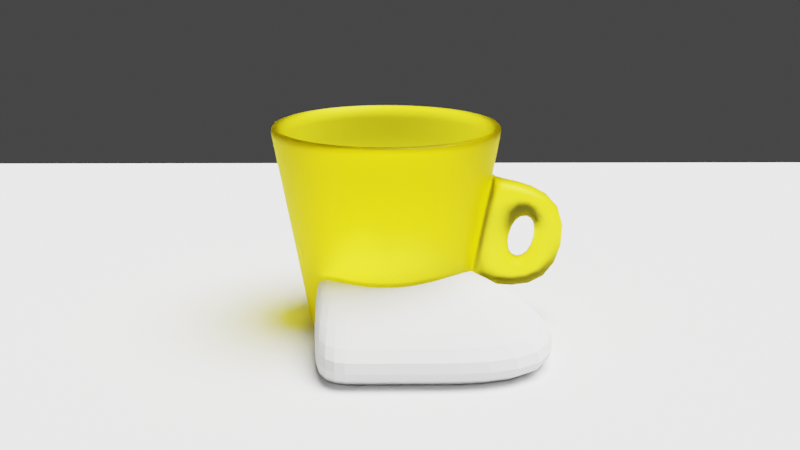 # Source: 2.blend  (saved by Blender 3.1.7; exported with 4.5.12 LTS)
import bpy
from mathutils import Matrix  # noqa: F401  (used for matrix-valued properties, if any)

bpy.ops.wm.read_factory_settings(use_empty=True)
scene = bpy.context.scene
scene.name = 'Scene'

# ---- collections
col_collection = bpy.data.collections.new('Collection'); scene.collection.children.link(col_collection)

# ---- materials (node trees are filled in below, after node groups)
mat_x = bpy.data.materials.new('材质')

# ---- node groups
ng_auto_smooth = bpy.data.node_groups.new('Auto Smooth', 'GeometryNodeTree')
_s = ng_auto_smooth.interface.new_socket(name='Geometry', in_out='OUTPUT', socket_type='NodeSocketGeometry')
_s = ng_auto_smooth.interface.new_socket(name='Geometry', in_out='INPUT', socket_type='NodeSocketGeometry')
_s = ng_auto_smooth.interface.new_socket(name='Angle', in_out='INPUT', socket_type='NodeSocketFloat')
_s.subtype = 'ANGLE'
_s.min_value = 0.0
_s.max_value = 3.142
ng_auto_smooth.is_modifier = True
_N = ng_auto_smooth.nodes; _L = ng_auto_smooth.links
n0 = _N.new('NodeGroupOutput'); n0.name = 'Group Output'; n0.location = (480, -100)
n1 = _N.new('NodeGroupInput'); n1.name = 'Group Input'; n1.location = (-420, -300)
n2 = _N.new('NodeGroupInput'); n2.name = 'Group Input.001'; n2.location = (-60, -100)
n3 = _N.new('GeometryNodeSetShadeSmooth'); n3.name = 'Set Shade Smooth'; n3.location = (120, -100)
n3.domain = 'EDGE'
n4 = _N.new('GeometryNodeSetShadeSmooth'); n4.name = 'Set Shade Smooth.001'; n4.location = (300, -100)
n5 = _N.new('GeometryNodeInputMeshEdgeAngle'); n5.name = 'Edge Angle'; n5.location = (-420, -220)
n6 = _N.new('GeometryNodeInputEdgeSmooth'); n6.name = 'Is Edge Smooth'; n6.location = (-60, -160)
n7 = _N.new('GeometryNodeInputShadeSmooth'); n7.name = 'Is Face Smooth'; n7.location = (-240, -340)
n8 = _N.new('FunctionNodeBooleanMath'); n8.name = 'Boolean Math'; n8.location = (-60, -220)
n9 = _N.new('FunctionNodeCompare'); n9.name = 'Compare'; n9.location = (-240, -180)
n9.operation = 'LESS_EQUAL'
_L.new(n5.outputs[0], n9.inputs[0])
_L.new(n4.outputs[0], n0.inputs[0])
_L.new(n1.outputs[1], n9.inputs[1])
_L.new(n9.outputs[0], n8.inputs[0])
_L.new(n7.outputs[0], n8.inputs[1])
_L.new(n2.outputs[0], n3.inputs[0])
_L.new(n6.outputs[0], n3.inputs[1])
_L.new(n3.outputs[0], n4.inputs[0])
_L.new(n8.outputs[0], n3.inputs[2])
n0.is_active_output = True

# ---- material node trees
mat_x.use_nodes = True; mat_x.node_tree.nodes.clear()
_N = mat_x.node_tree.nodes; _L = mat_x.node_tree.links
n0 = _N.new('ShaderNodeOutputMaterial'); n0.name = 'Material Output'; n0.location = (300, 300)
n1 = _N.new('ShaderNodeBsdfGlass'); n1.name = '玻璃 BSDF'; n1.location = (10, 300)
n1.distribution = 'BECKMANN'
n1.inputs[0].default_value = (1.0, 0.9388, 0.1208, 1.0)
n1.inputs[1].default_value = 0.4134
n1.inputs[2].default_value = 1.45
_L.new(n1.outputs[0], n0.inputs[0])
n0.is_active_output = True

# ---- world
world_world = bpy.data.worlds.new('World'); scene.world = world_world
world_world.use_nodes = True; world_world.node_tree.nodes.clear()
_N = world_world.node_tree.nodes; _L = world_world.node_tree.links
n0 = _N.new('ShaderNodeOutputWorld'); n0.name = 'World Output'; n0.location = (300, 300)
n1 = _N.new('ShaderNodeBackground'); n1.name = 'Background'; n1.location = (10, 300)
n1.inputs[0].default_value = (0.05088, 0.05088, 0.05088, 1.0)
_L.new(n1.outputs[0], n0.inputs[0])
n0.is_active_output = True
world_world.color = (0.05088, 0.05088, 0.05088)
world_world.use_sun_shadow = False
world_world.sun_shadow_jitter_overblur = 0.0

# ---- cameras
cam_x = bpy.data.cameras.new('摄像机')

# ---- lights
light_x = bpy.data.lights.new('日光', 'SUN')
light_x.transmission_factor = 0.0
light_x.angle = 0.7854
light_x.shadow_soft_size = 0.125

# ---- meshes
me_x = bpy.data.meshes.new('立方体')
me_x.from_pydata([(-1.0, -1.0, -1.0), (-1.0, -1.0, 1.0), (-1.0, 1.0, -1.0), (-1.0, 1.0, 1.0), (1.0, -1.0, -1.0), (1.0, -1.0, 1.0), (1.0, 1.0, -1.0), (1.0, 1.0, 1.0), (-1.0, 0.5, -1.0), (-1.0, 0.0, -1.0), (-1.0, -0.5, -1.0), (-1.0, -0.5, 1.0), (-1.0, 0.0, 1.0), (-1.0, 0.5, 1.0), (1.0, -0.5, -1.0), (1.0, 0.0, -1.0), (1.0, 0.5, -1.0), (1.0, 0.5, 1.0), (1.0, 0.0, 1.0), (1.0, -0.5, 1.0), (0.3333, 1.0, -1.0), (-0.3333, 1.0, -1.0), (-0.3333, 1.0, 1.0), (0.3333, 1.0, 1.0), (-0.3333, -1.0, -1.0), (0.3333, -1.0, -1.0), (0.3333, -1.0, 1.0), (-0.3333, -1.0, 1.0), (-0.3333, 0.5, 1.0), (0.3333, 0.5, 1.0), (-0.3333, 0.0, 1.0), (0.3333, 0.0, 1.0), (-0.3333, -0.5, 1.0), (0.3333, -0.5, 1.0), (0.3333, 0.5, -1.0), (-0.3333, 0.5, -1.0), (0.3333, 0.0, -1.0), (-0.3333, 0.0, -1.0), (0.3333, -0.5, -1.0), (-0.3333, -0.5, -1.0), (-1.0, -1.0, -0.5), (-1.0, -2.893, 0.0), (-1.0, -2.893, 0.5), (-1.0, 1.0, 0.5), (-1.0, 1.0, 0.0), (-1.0, 1.0, -0.5), (1.0, 1.0, 0.5), (1.0, 1.0, 0.0), (1.0, 1.0, -0.5), (2.426, -2.893, 0.5), (2.426, -2.893, 0.0), (1.0, -1.0, -0.5), (1.0, 0.5, 0.5), (1.0, 0.5, 0.0), (1.0, 0.5, -0.5), (1.0, 0.0, 0.5), (1.0, 0.0, 0.0), (1.0, 0.0, -0.5), (2.426, -0.5, 0.5), (2.426, -0.5, 0.0), (1.0, -0.5, -0.5), (-1.0, -0.5, 0.5), (-1.0, -0.5, 0.0), (-1.0, -0.5, -0.5), (-1.0, 0.0, 0.5), (-1.0, 0.0, 0.0), (-1.0, 0.0, -0.5), (-1.0, 0.5, 0.5), (-1.0, 0.5, 0.0), (-1.0, 0.5, -0.5), (0.3333, -2.893, 0.5), (0.3333, -2.893, 0.0), (0.3333, -1.0, -0.5), (-0.3333, -2.893, 0.5), (-0.3333, -2.893, 0.0), (-0.3333, -1.0, -0.5), (-0.3333, 1.0, 0.5), (-0.3333, 1.0, 0.0), (-0.3333, 1.0, -0.5), (0.3333, 1.0, 0.5), (0.3333, 1.0, 0.0), (0.3333, 1.0, -0.5), (0.08268, 1.0, -1.0), (-0.08268, 1.0, -1.0), (-0.08268, 1.0, 1.0), (0.08268, 1.0, 1.0), (-0.08268, -1.0, -1.0), (0.08268, -1.0, -1.0), (0.08268, -1.0, 1.0), (-0.08268, -1.0, 1.0), (-0.08268, 0.5, 1.0), (0.08268, 0.5, 1.0), (-0.08268, 0.0, 1.0), (0.08268, 0.0, 1.0), (0.08268, -0.5, 1.0), (-0.08268, -0.5, 1.0), (0.08268, 0.5, -1.0), (-0.08268, 0.5, -1.0), (0.08268, 0.0, -1.0), (-0.08268, 0.0, -1.0), (-0.08268, -0.5, -1.0), (0.08268, -0.5, -1.0), (0.08268, 1.0, -0.5), (-0.08268, 1.0, -0.5), (0.08268, 1.0, 0.0), (-0.08268, 1.0, 0.0), (-0.08268, 1.0, 0.5), (0.08268, 1.0, 0.5), (-0.08268, -1.0, -0.5), (0.08268, -1.0, -0.5), (-0.08268, -2.893, 0.0), (0.08268, -2.893, 0.0), (0.08268, -2.893, 0.5), (-0.08268, -2.893, 0.5), (0.08268, 0.4901, 0.7846), (0.07274, 0.5, 0.7846), (0.07274, 0.4901, 0.7746), (0.08136, 0.495, 0.7846), (0.08136, 0.4901, 0.7796), (0.08006, 0.4948, 0.7798), (0.07274, 0.4987, 0.7796), (0.07771, 0.4987, 0.7846), (0.0775, 0.4974, 0.7798), (0.07771, 0.4901, 0.776), (0.07274, 0.495, 0.776), (0.0775, 0.4948, 0.7773), (0.07274, 0.009941, 0.7746), (0.07274, 0.0, 0.7846), (0.08268, 0.009941, 0.7846), (0.07274, 0.004977, 0.776), (0.07771, 0.009941, 0.776), (0.0775, 0.005187, 0.7773), (0.07771, 0.001328, 0.7846), (0.07274, 0.001328, 0.7796), (0.0775, 0.002618, 0.7798), (0.08136, 0.009941, 0.7796), (0.08136, 0.004977, 0.7846), (0.08006, 0.005187, 0.7798), (-0.08268, 0.009941, 0.7846), (-0.07274, 0.0, 0.7846), (-0.07274, 0.009941, 0.7746), (-0.08136, 0.004977, 0.7846), (-0.08136, 0.009941, 0.7796), (-0.08006, 0.005187, 0.7798), (-0.07274, 0.001328, 0.7796), (-0.07771, 0.001328, 0.7846), (-0.0775, 0.002618, 0.7798), (-0.07771, 0.009941, 0.776), (-0.07274, 0.004977, 0.776), (-0.0775, 0.005187, 0.7773), (-0.07274, 0.5, 0.7846), (-0.08268, 0.4901, 0.7846), (-0.07274, 0.4901, 0.7746), (-0.07771, 0.4987, 0.7846), (-0.07274, 0.4987, 0.7796), (-0.0775, 0.4974, 0.7798), (-0.08136, 0.4901, 0.7796), (-0.08136, 0.495, 0.7846), (-0.08006, 0.4948, 0.7798), (-0.07274, 0.495, 0.776), (-0.07771, 0.4901, 0.776), (-0.0775, 0.4948, 0.7773), (0.07274, 0.0, 0.9901), (0.08268, 0.0, 1.0), (0.08268, 0.009941, 0.9901), (0.07771, 0.0, 0.995), (0.07762, 0.001475, 0.9901), (0.07991, 0.001288, 0.9947), (0.08268, 0.003314, 0.9967), (0.08135, 0.0, 0.9987), (0.08159, 0.001838, 0.9968), (0.08121, 0.005062, 0.9901), (0.08268, 0.006627, 0.9934), (0.08152, 0.00343, 0.9942), (-0.07274, 0.0, 0.9901), (-0.08268, 0.009941, 0.9901), (-0.08268, 0.0, 1.0), (-0.07762, 0.001475, 0.9901), (-0.07606, 0.0, 0.9934), (-0.07925, 0.00129, 0.994), (-0.08268, 0.006627, 0.9934), (-0.08121, 0.005062, 0.9901), (-0.08139, 0.00343, 0.994), (-0.07937, 0.0, 0.9967), (-0.08268, 0.003314, 0.9967), (-0.0809, 0.001785, 0.9962), (0.08268, 0.4901, 0.9901), (0.08268, 0.5, 1.0), (0.07274, 0.5, 0.9901), (0.08268, 0.4934, 0.9934), (0.08121, 0.4949, 0.9901), (0.08139, 0.4966, 0.994), (0.07937, 0.5, 0.9967), (0.08268, 0.4967, 0.9967), (0.0809, 0.4982, 0.9962), (0.07762, 0.4985, 0.9901), (0.07606, 0.5, 0.9934), (0.07925, 0.4987, 0.994), (-0.07274, 0.5, 0.9901), (-0.08268, 0.5, 1.0), (-0.08268, 0.4901, 0.9901), (-0.07606, 0.5, 0.9934), (-0.07762, 0.4985, 0.9901), (-0.07925, 0.4987, 0.994), (-0.08268, 0.4967, 0.9967), (-0.07937, 0.5, 0.9967), (-0.0809, 0.4982, 0.9962), (-0.08121, 0.4949, 0.9901), (-0.08268, 0.4934, 0.9934), (-0.08139, 0.4966, 0.994), (-2.0, -16.67, 0.0), (2.0, -16.67, 0.0), (-2.0, -12.67, 0.0), (2.0, -12.67, 0.0), (-1.765, -16.67, 0.0), (-1.529, -16.67, 0.0), (-1.294, -16.67, 0.0), (-1.059, -16.67, 0.0), (-0.8235, -16.67, 0.0), (-0.5882, -16.67, 0.0), (-0.3529, -16.67, 0.0), (-0.1176, -16.67, 0.0), (0.1176, -16.67, 0.0), (0.3529, -16.67, 0.0), (0.5882, -16.67, 0.0), (0.8235, -16.67, 0.0), (1.059, -16.67, 0.0), (1.294, -16.67, 0.0), (1.529, -16.67, 0.0), (1.765, -16.67, 0.0), (1.765, -12.67, 0.0), (1.529, -12.67, 0.0), (1.294, -12.67, 0.0), (1.059, -12.67, 0.0), (0.8235, -12.67, 0.0), (0.5882, -12.67, 0.0), (0.3529, -12.67, 0.0), (0.1176, -12.67, 0.0), (-0.1176, -12.67, 0.0), (-0.3529, -12.67, 0.0), (-0.5882, -12.67, 0.0), (-0.8235, -12.67, 0.0), (-1.059, -12.67, 0.0), (-1.294, -12.67, 0.0), (-1.529, -12.67, 0.0), (-1.765, -12.67, 0.0), (-2.0, -12.86, 0.0), (-2.0, -13.05, 0.0), (-2.0, -13.24, 0.0), (-2.0, -13.43, 0.0), (-2.0, -13.62, 0.0), (-2.0, -13.81, 0.0), (-2.0, -14.0, 0.0), (-2.0, -14.19, 0.0), (-2.0, -14.38, 0.0), (-2.0, -14.57, 0.0), (-2.0, -14.77, 0.0), (-2.0, -14.96, 0.0), (-2.0, -15.15, 0.0), (-2.0, -15.34, 0.0), (-2.0, -15.53, 0.0), (-2.0, -15.72, 0.0), (-2.0, -15.91, 0.0), (-2.0, -16.1, 0.0), (-2.0, -16.29, 0.0), (-2.0, -16.48, 0.0), (2.0, -16.48, 0.0), (2.0, -16.29, 0.0), (2.0, -16.1, 0.0), (2.0, -15.91, 0.0), (2.0, -15.72, 0.0), (2.0, -15.53, 0.0), (2.0, -15.34, 0.0), (2.0, -15.15, 0.0), (2.0, -14.96, 0.0), (2.0, -14.77, 0.0), (2.0, -14.57, 0.0), (2.0, -14.38, 0.0), (2.0, -14.19, 0.0), (2.0, -14.0, 0.0), (2.0, -13.81, 0.0), (2.0, -13.62, 0.0), (2.0, -13.43, 0.0), (2.0, -13.24, 0.0), (2.0, -13.05, 0.0), (2.0, -12.86, 0.0), (-1.765, -16.48, 0.0), (-1.765, -16.29, 0.0), (-1.765, -16.1, 0.0), (-1.765, -15.91, 0.0), (-1.765, -15.72, 0.0), (-1.765, -15.53, 0.0), (-1.765, -15.34, 0.0), (-1.765, -15.15, 0.0), (-1.765, -14.96, 0.0), (-1.765, -14.77, 0.0), (-1.765, -14.57, 0.0), (-1.765, -14.38, 0.0), (-1.765, -14.19, 0.0), (-1.765, -14.0, 0.0), (-1.765, -13.81, 0.0), (-1.765, -13.62, 0.0), (-1.765, -13.43, 0.0), (-1.765, -13.24, 0.0), (-1.765, -13.05, 0.0), (-1.765, -12.86, 0.0), (-1.529, -16.48, 0.0), (-1.529, -16.29, 0.0), (-1.529, -16.1, 0.0), (-1.529, -15.91, 0.0), (-1.529, -15.72, 0.0), (-1.529, -15.53, 0.0), (-1.529, -15.34, 0.0), (-1.529, -15.15, 0.0), (-1.529, -14.96, 0.0), (-1.529, -14.77, 0.0), (-1.529, -14.57, 0.0), (-1.529, -14.38, 0.0), (-1.529, -14.19, 0.0), (-1.529, -14.0, 0.0), (-1.529, -13.81, 0.0), (-1.529, -13.62, 0.0), (-1.529, -13.43, 0.0), (-1.529, -13.24, 0.0), (-1.529, -13.05, 0.0), (-1.529, -12.86, 0.0), (-1.294, -16.48, 0.0), (-1.294, -16.29, 0.0), (-1.294, -16.1, 0.0), (-1.294, -15.91, 0.0), (-1.294, -15.72, 0.0), (-1.294, -15.53, 0.0), (-1.294, -15.34, 0.0), (-1.294, -15.15, 0.0), (-1.294, -14.96, 0.0), (-1.294, -14.77, 0.0), (-1.294, -14.57, 0.0), (-1.294, -14.38, 0.0), (-1.294, -14.19, 0.0), (-1.294, -14.0, 0.0), (-1.294, -13.81, 0.0), (-1.294, -13.62, 0.0), (-1.294, -13.43, 0.0), (-1.294, -13.24, 0.0), (-1.294, -13.05, 0.0), (-1.294, -12.86, 0.0), (-1.059, -16.48, 0.0), (-1.059, -16.29, 0.0), (-1.059, -16.1, 0.0), (-1.059, -15.91, 0.0), (-1.059, -15.72, 0.0), (-1.059, -15.53, 0.0), (-1.059, -15.34, 0.0), (-1.059, -15.15, 0.0), (-1.059, -14.96, 0.0), (-1.059, -14.77, 0.0), (-1.059, -14.57, 0.0), (-1.059, -14.38, 0.0), (-1.059, -14.19, 0.0), (-1.059, -14.0, 0.0), (-1.059, -13.81, 0.0), (-1.059, -13.62, 0.0), (-1.059, -13.43, 0.0), (-1.059, -13.24, 0.0), (-1.059, -13.05, 0.0), (-1.059, -12.86, 0.0), (-0.8235, -16.48, 0.0), (-0.8235, -16.29, 0.0), (-0.8235, -16.1, 0.0), (-0.8235, -15.91, 0.0), (-0.8235, -15.72, 0.0), (-0.8235, -15.53, 0.0), (-0.8235, -15.34, 0.0), (-0.8235, -15.15, 0.0), (-0.8235, -14.96, 0.0), (-0.8235, -14.77, 0.0), (-0.8235, -14.57, 0.0), (-0.8235, -14.38, 0.0), (-0.8235, -14.19, 0.0), (-0.8235, -14.0, 0.0), (-0.8235, -13.81, 0.0), (-0.8235, -13.62, 0.0), (-0.8235, -13.43, 0.0), (-0.8235, -13.24, 0.0), (-0.8235, -13.05, 0.0), (-0.8235, -12.86, 0.0), (-0.5882, -16.48, 0.0), (-0.5882, -16.29, 0.0), (-0.5882, -16.1, 0.0), (-0.5882, -15.91, 0.0), (-0.5882, -15.72, 0.0), (-0.5882, -15.53, 0.0), (-0.5882, -15.34, 0.0), (-0.5882, -15.15, 0.0), (-0.5882, -14.96, 0.0), (-0.5882, -14.77, 0.0), (-0.5882, -14.57, 0.0), (-0.5882, -14.38, 0.0), (-0.5882, -14.19, 0.0), (-0.5882, -14.0, 0.0), (-0.5882, -13.81, 0.0), (-0.5882, -13.62, 0.0), (-0.5882, -13.43, 0.0), (-0.5882, -13.24, 0.0), (-0.5882, -13.05, 0.0), (-0.5882, -12.86, 0.0), (-0.3529, -16.48, 0.0), (-0.3529, -16.29, 0.0), (-0.3529, -16.1, 0.0), (-0.3529, -15.91, 0.0), (-0.3529, -15.72, 0.0), (-0.3529, -15.53, 0.0), (-0.3529, -15.34, 0.0), (-0.3529, -15.15, 0.0), (-0.3529, -14.96, 0.0), (-0.3529, -14.77, 0.0), (-0.3529, -14.57, 0.0), (-0.3529, -14.38, 0.0), (-0.3529, -14.19, 0.0), (-0.3529, -14.0, 0.0), (-0.3529, -13.81, 0.0), (-0.3529, -13.62, 0.0), (-0.3529, -13.43, 0.0), (-0.3529, -13.24, 0.0), (-0.3529, -13.05, 0.0), (-0.3529, -12.86, 0.0), (-0.1176, -16.48, 0.0), (-0.1176, -16.29, 0.0), (-0.1176, -16.1, 0.0), (-0.1176, -15.91, 0.0), (-0.1176, -15.72, 0.0), (-0.1176, -15.53, 0.0), (-0.1176, -15.34, 0.0), (-0.1176, -15.15, 0.0), (-0.1176, -14.96, 0.0), (-0.1176, -14.77, 0.0), (-0.1176, -14.57, 0.0), (-0.1176, -14.38, 0.0), (-0.1176, -14.19, 0.0), (-0.1176, -14.0, 0.0), (-0.1176, -13.81, 0.0), (-0.1176, -13.62, 0.0), (-0.1176, -13.43, 0.0), (-0.1176, -13.24, 0.0), (-0.1176, -13.05, 0.0), (-0.1176, -12.86, 0.0), (0.1176, -16.48, 0.0), (0.1176, -16.29, 0.0), (0.1176, -16.1, 0.0), (0.1176, -15.91, 0.0), (0.1176, -15.72, 0.0), (0.1176, -15.53, 0.0), (0.1176, -15.34, 0.0), (0.1176, -15.15, 0.0), (0.1176, -14.96, 0.0), (0.1176, -14.77, 0.0), (0.1176, -14.57, 0.0), (0.1176, -14.38, 0.0), (0.1176, -14.19, 0.0), (0.1176, -14.0, 0.0), (0.1176, -13.81, 0.0), (0.1176, -13.62, 0.0), (0.1176, -13.43, 0.0), (0.1176, -13.24, 0.0), (0.1176, -13.05, 0.0), (0.1176, -12.86, 0.0), (0.3529, -16.48, 0.0), (0.3529, -16.29, 0.0), (0.3529, -16.1, 0.0), (0.3529, -15.91, 0.0), (0.3529, -15.72, 0.0), (0.3529, -15.53, 0.0), (0.3529, -15.34, 0.0), (0.3529, -15.15, 0.0), (0.3529, -14.96, 0.0), (0.3529, -14.77, 0.0), (0.3529, -14.57, 0.0), (0.3529, -14.38, 0.0), (0.3529, -14.19, 0.0), (0.3529, -14.0, 0.0), (0.3529, -13.81, 0.0), (0.3529, -13.62, 0.0), (0.3529, -13.43, 0.0), (0.3529, -13.24, 0.0), (0.3529, -13.05, 0.0), (0.3529, -12.86, 0.0), (0.5882, -16.48, 0.0), (0.5882, -16.29, 0.0), (0.5882, -16.1, 0.0), (0.5882, -15.91, 0.0), (0.5882, -15.72, 0.0), (0.5882, -15.53, 0.0), (0.5882, -15.34, 0.0), (0.5882, -15.15, 0.0), (0.5882, -14.96, 0.0), (0.5882, -14.77, 0.0), (0.5882, -14.57, 0.0), (0.5882, -14.38, 0.0), (0.5882, -14.19, 0.0), (0.5882, -14.0, 0.0), (0.5882, -13.81, 0.0), (0.5882, -13.62, 0.0), (0.5882, -13.43, 0.0), (0.5882, -13.24, 0.0), (0.5882, -13.05, 0.0), (0.5882, -12.86, 0.0), (0.8235, -16.48, 0.0), (0.8235, -16.29, 0.0), (0.8235, -16.1, 0.0), (0.8235, -15.91, 0.0), (0.8235, -15.72, 0.0), (0.8235, -15.53, 0.0), (0.8235, -15.34, 0.0), (0.8235, -15.15, 0.0), (0.8235, -14.96, 0.0), (0.8235, -14.77, 0.0), (0.8235, -14.57, 0.0), (0.8235, -14.38, 0.0), (0.8235, -14.19, 0.0), (0.8235, -14.0, 0.0), (0.8235, -13.81, 0.0), (0.8235, -13.62, 0.0), (0.8235, -13.43, 0.0), (0.8235, -13.24, 0.0), (0.8235, -13.05, 0.0), (0.8235, -12.86, 0.0), (1.059, -16.48, 0.0), (1.059, -16.29, 0.0), (1.059, -16.1, 0.0), (1.059, -15.91, 0.0), (1.059, -15.72, 0.0), (1.059, -15.53, 0.0), (1.059, -15.34, 0.0), (1.059, -15.15, 0.0), (1.059, -14.96, 0.0), (1.059, -14.77, 0.0), (1.059, -14.57, 0.0), (1.059, -14.38, 0.0), (1.059, -14.19, 0.0), (1.059, -14.0, 0.0), (1.059, -13.81, 0.0), (1.059, -13.62, 0.0), (1.059, -13.43, 0.0), (1.059, -13.24, 0.0), (1.059, -13.05, 0.0), (1.059, -12.86, 0.0), (1.294, -16.48, 0.0), (1.294, -16.29, 0.0), (1.294, -16.1, 0.0), (1.294, -15.91, 0.0), (1.294, -15.72, 0.0), (1.294, -15.53, 0.0), (1.294, -15.34, 0.0), (1.294, -15.15, 0.0), (1.294, -14.96, 0.0), (1.294, -14.77, 0.0), (1.294, -14.57, 0.0), (1.294, -14.38, 0.0), (1.294, -14.19, 0.0), (1.294, -14.0, 0.0), (1.294, -13.81, 0.0), (1.294, -13.62, 0.0), (1.294, -13.43, 0.0), (1.294, -13.24, 0.0), (1.294, -13.05, 0.0), (1.294, -12.86, 0.0), (1.529, -16.48, 0.0), (1.529, -16.29, 0.0), (1.529, -16.1, 0.0), (1.529, -15.91, 0.0), (1.529, -15.72, 0.0), (1.529, -15.53, 0.0), (1.529, -15.34, 0.0), (1.529, -15.15, 0.0), (1.529, -14.96, 0.0), (1.529, -14.77, 0.0), (1.529, -14.57, 0.0), (1.529, -14.38, 0.0), (1.529, -14.19, 0.0), (1.529, -14.0, 0.0), (1.529, -13.81, 0.0), (1.529, -13.62, 0.0), (1.529, -13.43, 0.0), (1.529, -13.24, 0.0), (1.529, -13.05, 0.0), (1.529, -12.86, 0.0), (1.765, -16.48, 0.0), (1.765, -16.29, 0.0), (1.765, -16.1, 0.0), (1.765, -15.91, 0.0), (1.765, -15.72, 0.0), (1.765, -15.53, 0.0), (1.765, -15.34, 0.0), (1.765, -15.15, 0.0), (1.765, -14.96, 0.0), (1.765, -14.77, 0.0), (1.765, -14.57, 0.0), (1.765, -14.38, 0.0), (1.765, -14.19, 0.0), (1.765, -14.0, 0.0), (1.765, -13.81, 0.0), (1.765, -13.62, 0.0), (1.765, -13.43, 0.0), (1.765, -13.24, 0.0), (1.765, -13.05, 0.0), (1.765, -12.86, 0.0)], [], [(67, 13, 3, 43), (79, 23, 7, 46), (58, 19, 5, 49), (73, 27, 1, 42), (38, 14, 4, 25), (32, 11, 1, 27), (22, 3, 13, 28), (28, 13, 12, 30), (30, 12, 11, 32), (20, 6, 16, 34), (34, 16, 15, 36), (36, 15, 14, 38), (46, 7, 17, 52), (52, 17, 18, 55), (55, 18, 19, 58), (42, 1, 11, 61), (61, 11, 12, 64), (64, 12, 13, 67), (9, 37, 39, 10), (102, 104, 80, 81), (8, 35, 37, 9), (37, 99, 100, 39), (2, 21, 35, 8), (82, 102, 81, 20), (18, 31, 33, 19), (35, 97, 99, 37), (17, 29, 31, 18), (31, 93, 94, 33), (7, 23, 29, 17), (76, 22, 84, 106), (19, 33, 26, 5), (29, 91, 93, 31), (10, 39, 24, 0), (113, 89, 27, 73), (49, 5, 26, 70), (33, 94, 88, 26), (43, 3, 22, 76), (84, 22, 28, 90), (23, 85, 91, 29), (78, 77, 105, 103), (77, 76, 106, 105), (2, 45, 78, 21), (45, 44, 77, 78), (44, 43, 76, 77), (101, 38, 25, 87), (72, 71, 111, 109), (71, 70, 112, 111), (4, 51, 72, 25), (51, 50, 71, 72), (50, 49, 70, 71), (9, 66, 69, 8), (66, 65, 68, 69), (65, 64, 67, 68), (10, 63, 66, 9), (63, 62, 65, 66), (62, 61, 64, 65), (0, 40, 63, 10), (40, 41, 62, 63), (41, 42, 61, 62), (15, 57, 60, 14), (57, 56, 59, 60), (56, 55, 58, 59), (16, 54, 57, 15), (54, 53, 56, 57), (53, 52, 55, 56), (6, 48, 54, 16), (48, 47, 53, 54), (47, 46, 52, 53), (24, 75, 40, 0), (75, 74, 41, 40), (74, 73, 42, 41), (14, 60, 51, 4), (60, 59, 50, 51), (59, 58, 49, 50), (20, 81, 48, 6), (81, 80, 47, 48), (80, 79, 46, 47), (8, 69, 45, 2), (69, 68, 44, 45), (68, 67, 43, 44), (174, 162, 127, 139), (110, 113, 73, 74), (39, 100, 86, 24), (108, 110, 74, 75), (104, 107, 79, 80), (82, 20, 34, 96), (25, 72, 109, 87), (95, 32, 27, 89), (86, 108, 75, 24), (70, 26, 88, 112), (107, 85, 23, 79), (90, 28, 30, 92), (92, 30, 32, 95), (21, 78, 103, 83), (96, 34, 36, 98), (98, 36, 38, 101), (113, 110, 111, 112), (110, 108, 109, 111), (108, 86, 87, 109), (107, 104, 105, 106), (104, 102, 103, 105), (102, 82, 83, 103), (85, 107, 106, 84), (89, 113, 112, 88), (101, 87, 86, 100), (95, 89, 88, 94), (84, 90, 91, 85), (90, 92, 176, 199), (92, 95, 94, 93), (82, 96, 97, 83), (96, 98, 99, 97), (98, 101, 100, 99), (21, 83, 97, 35), (92, 93, 163, 176), (91, 90, 199, 187), (188, 198, 150, 115), (200, 175, 138, 151), (152, 140, 126, 116), (93, 91, 187, 163), (114, 117, 119, 118), (117, 121, 122, 119), (115, 120, 122, 121), (120, 124, 125, 122), (116, 123, 125, 124), (123, 118, 119, 125), (119, 122, 125), (126, 129, 131, 130), (129, 133, 134, 131), (127, 132, 134, 133), (132, 136, 137, 134), (128, 135, 137, 136), (135, 130, 131, 137), (131, 134, 137), (138, 141, 143, 142), (141, 145, 146, 143), (139, 144, 146, 145), (144, 148, 149, 146), (140, 147, 149, 148), (147, 142, 143, 149), (143, 146, 149), (150, 153, 155, 154), (153, 157, 158, 155), (151, 156, 158, 157), (156, 160, 161, 158), (152, 159, 161, 160), (159, 154, 155, 161), (155, 158, 161), (162, 165, 167, 166), (165, 169, 170, 167), (163, 168, 170, 169), (168, 172, 173, 170), (164, 171, 173, 172), (171, 166, 167, 173), (167, 170, 173), (174, 177, 179, 178), (177, 181, 182, 179), (175, 180, 182, 181), (180, 184, 185, 182), (176, 183, 185, 184), (183, 178, 179, 185), (179, 182, 185), (186, 189, 191, 190), (189, 193, 194, 191), (187, 192, 194, 193), (192, 196, 197, 194), (188, 195, 197, 196), (195, 190, 191, 197), (191, 194, 197), (198, 201, 203, 202), (201, 205, 206, 203), (199, 204, 206, 205), (204, 208, 209, 206), (200, 207, 209, 208), (207, 202, 203, 209), (203, 206, 209), (138, 175, 181, 141), (141, 181, 177, 145), (145, 177, 174, 139), (200, 151, 157, 207), (207, 157, 153, 202), (202, 153, 150, 198), (128, 114, 118, 135), (135, 118, 123, 130), (130, 123, 116, 126), (199, 176, 184, 204), (204, 184, 180, 208), (208, 180, 175, 200), (164, 128, 136, 171), (171, 136, 132, 166), (166, 132, 127, 162), (139, 127, 133, 144), (144, 133, 129, 148), (148, 129, 126, 140), (151, 138, 142, 156), (156, 142, 147, 160), (160, 147, 140, 152), (163, 187, 193, 168), (168, 193, 189, 172), (172, 189, 186, 164), (198, 188, 196, 201), (201, 196, 192, 205), (205, 192, 187, 199), (176, 163, 169, 183), (183, 169, 165, 178), (178, 165, 162, 174), (152, 116, 124, 159), (159, 124, 120, 154), (154, 120, 115, 150), (114, 186, 190, 117), (117, 190, 195, 121), (121, 195, 188, 115), (164, 186, 114, 128)])
_uv = me_x.uv_layers.new(name='UV 贴图')
_uv.uv.foreach_set('vector', [0.5625, 0.1875, 0.625, 0.1875, 0.625, 0.25, 0.5625, 0.25, 0.5625, 0.4167, 0.625, 0.4167, 0.625, 0.5, 0.5625, 0.5, 0.5625, 0.6875, 0.625, 0.6875, 0.625, 0.75, 0.5625, 0.75, 0.5625, 0.9167, 0.625, 0.9167, 0.625, 1.0, 0.5625, 1.0, 0.2917, 0.6875, 0.375, 0.6875, 0.375, 0.75, 0.2917, 0.75, 0.7917, 0.6875, 0.875, 0.6875, 0.875, 0.75, 0.7917, 0.75, 0.7917, 0.5, 0.875, 0.5, 0.875, 0.5625, 0.7917, 0.5625, 0.7917, 0.5625, 0.875, 0.5625, 0.875, 0.625, 0.7917, 0.625, 0.7917, 0.625, 0.875, 0.625, 0.875, 0.6875, 0.7917, 0.6875, 0.2917, 0.5, 0.375, 0.5, 0.375, 0.5625, 0.2917, 0.5625, 0.2917, 0.5625, 0.375, 0.5625, 0.375, 0.625, 0.2917, 0.625, 0.2917, 0.625, 0.375, 0.625, 0.375, 0.6875, 0.2917, 0.6875, 0.5625, 0.5, 0.625, 0.5, 0.625, 0.5625, 0.5625, 0.5625, 0.5625, 0.5625, 0.625, 0.5625, 0.625, 0.625, 0.5625, 0.625, 0.5625, 0.625, 0.625, 0.625, 0.625, 0.6875, 0.5625, 0.6875, 0.5625, 0.0, 0.625, 0.0, 0.625, 0.0625, 0.5625, 0.0625, 0.5625, 0.0625, 0.625, 0.0625, 0.625, 0.125, 0.5625, 0.125, 0.5625, 0.125, 0.625, 0.125, 0.625, 0.1875, 0.5625, 0.1875, 0.125, 0.625, 0.2083, 0.625, 0.2083, 0.6875, 0.125, 0.6875, 0.4375, 0.3853, 0.5, 0.3853, 0.5, 0.4167, 0.4375, 0.4167, 0.125, 0.5625, 0.2083, 0.5625, 0.2083, 0.625, 0.125, 0.625, 0.2083, 0.625, 0.2397, 0.625, 0.2397, 0.6875, 0.2083, 0.6875, 0.125, 0.5, 0.2083, 0.5, 0.2083, 0.5625, 0.125, 0.5625, 0.375, 0.3853, 0.4375, 0.3853, 0.4375, 0.4167, 0.375, 0.4167, 0.625, 0.625, 0.7083, 0.625, 0.7083, 0.6875, 0.625, 0.6875, 0.2083, 0.5625, 0.2397, 0.5625, 0.2397, 0.625, 0.2083, 0.625, 0.625, 0.5625, 0.7083, 0.5625, 0.7083, 0.625, 0.625, 0.625, 0.7083, 0.625, 0.7397, 0.625, 0.7397, 0.6875, 0.7083, 0.6875, 0.625, 0.5, 0.7083, 0.5, 0.7083, 0.5625, 0.625, 0.5625, 0.5625, 0.3333, 0.625, 0.3333, 0.625, 0.3647, 0.5625, 0.3647, 0.625, 0.6875, 0.7083, 0.6875, 0.7083, 0.75, 0.625, 0.75, 0.7083, 0.5625, 0.7397, 0.5625, 0.7397, 0.625, 0.7083, 0.625, 0.125, 0.6875, 0.2083, 0.6875, 0.2083, 0.75, 0.125, 0.75, 0.5625, 0.8853, 0.625, 0.8853, 0.625, 0.9167, 0.5625, 0.9167, 0.5625, 0.75, 0.625, 0.75, 0.625, 0.8333, 0.5625, 0.8333, 0.7083, 0.6875, 0.7397, 0.6875, 0.7397, 0.75, 0.7083, 0.75, 0.5625, 0.25, 0.625, 0.25, 0.625, 0.3333, 0.5625, 0.3333, 0.7603, 0.5, 0.7917, 0.5, 0.7917, 0.5625, 0.7603, 0.5625, 0.7083, 0.5, 0.7397, 0.5, 0.7397, 0.5625, 0.7083, 0.5625, 0.4375, 0.3333, 0.5, 0.3333, 0.5, 0.3647, 0.4375, 0.3647, 0.5, 0.3333, 0.5625, 0.3333, 0.5625, 0.3647, 0.5, 0.3647, 0.375, 0.25, 0.4375, 0.25, 0.4375, 0.3333, 0.375, 0.3333, 0.4375, 0.25, 0.5, 0.25, 0.5, 0.3333, 0.4375, 0.3333, 0.5, 0.25, 0.5625, 0.25, 0.5625, 0.3333, 0.5, 0.3333, 0.2603, 0.6875, 0.2917, 0.6875, 0.2917, 0.75, 0.2603, 0.75, 0.4375, 0.8333, 0.5, 0.8333, 0.5, 0.8647, 0.4375, 0.8647, 0.5, 0.8333, 0.5625, 0.8333, 0.5625, 0.8647, 0.5, 0.8647, 0.375, 0.75, 0.4375, 0.75, 0.4375, 0.8333, 0.375, 0.8333, 0.4375, 0.75, 0.5, 0.75, 0.5, 0.8333, 0.4375, 0.8333, 0.5, 0.75, 0.5625, 0.75, 0.5625, 0.8333, 0.5, 0.8333, 0.375, 0.125, 0.4375, 0.125, 0.4375, 0.1875, 0.375, 0.1875, 0.4375, 0.125, 0.5, 0.125, 0.5, 0.1875, 0.4375, 0.1875, 0.5, 0.125, 0.5625, 0.125, 0.5625, 0.1875, 0.5, 0.1875, 0.375, 0.0625, 0.4375, 0.0625, 0.4375, 0.125, 0.375, 0.125, 0.4375, 0.0625, 0.5, 0.0625, 0.5, 0.125, 0.4375, 0.125, 0.5, 0.0625, 0.5625, 0.0625, 0.5625, 0.125, 0.5, 0.125, 0.375, 0.0, 0.4375, 0.0, 0.4375, 0.0625, 0.375, 0.0625, 0.4375, 0.0, 0.5, 0.0, 0.5, 0.0625, 0.4375, 0.0625, 0.5, 0.0, 0.5625, 0.0, 0.5625, 0.0625, 0.5, 0.0625, 0.375, 0.625, 0.4375, 0.625, 0.4375, 0.6875, 0.375, 0.6875, 0.4375, 0.625, 0.5, 0.625, 0.5, 0.6875, 0.4375, 0.6875, 0.5, 0.625, 0.5625, 0.625, 0.5625, 0.6875, 0.5, 0.6875, 0.375, 0.5625, 0.4375, 0.5625, 0.4375, 0.625, 0.375, 0.625, 0.4375, 0.5625, 0.5, 0.5625, 0.5, 0.625, 0.4375, 0.625, 0.5, 0.5625, 0.5625, 0.5625, 0.5625, 0.625, 0.5, 0.625, 0.375, 0.5, 0.4375, 0.5, 0.4375, 0.5625, 0.375, 0.5625, 0.4375, 0.5, 0.5, 0.5, 0.5, 0.5625, 0.4375, 0.5625, 0.5, 0.5, 0.5625, 0.5, 0.5625, 0.5625, 0.5, 0.5625, 0.375, 0.9167, 0.4375, 0.9167, 0.4375, 1.0, 0.375, 1.0, 0.4375, 0.9167, 0.5, 0.9167, 0.5, 1.0, 0.4375, 1.0, 0.5, 0.9167, 0.5625, 0.9167, 0.5625, 1.0, 0.5, 1.0, 0.375, 0.6875, 0.4375, 0.6875, 0.4375, 0.75, 0.375, 0.75, 0.4375, 0.6875, 0.5, 0.6875, 0.5, 0.75, 0.4375, 0.75, 0.5, 0.6875, 0.5625, 0.6875, 0.5625, 0.75, 0.5, 0.75, 0.375, 0.4167, 0.4375, 0.4167, 0.4375, 0.5, 0.375, 0.5, 0.4375, 0.4167, 0.5, 0.4167, 0.5, 0.5, 0.4375, 0.5, 0.5, 0.4167, 0.5625, 0.4167, 0.5625, 0.5, 0.5, 0.5, 0.375, 0.1875, 0.4375, 0.1875, 0.4375, 0.25, 0.375, 0.25, 0.4375, 0.1875, 0.5, 0.1875, 0.5, 0.25, 0.4375, 0.25, 0.5, 0.1875, 0.5625, 0.1875, 0.5625, 0.25, 0.5, 0.25, 0.7591, 0.625, 0.7409, 0.625, 0.7409, 0.625, 0.7591, 0.625, 0.5, 0.8853, 0.5625, 0.8853, 0.5625, 0.9167, 0.5, 0.9167, 0.2083, 0.6875, 0.2397, 0.6875, 0.2397, 0.75, 0.2083, 0.75, 0.4375, 0.8853, 0.5, 0.8853, 0.5, 0.9167, 0.4375, 0.9167, 0.5, 0.3853, 0.5625, 0.3853, 0.5625, 0.4167, 0.5, 0.4167, 0.2603, 0.5, 0.2917, 0.5, 0.2917, 0.5625, 0.2603, 0.5625, 0.375, 0.8333, 0.4375, 0.8333, 0.4375, 0.8647, 0.375, 0.8647, 0.7603, 0.6875, 0.7917, 0.6875, 0.7917, 0.75, 0.7603, 0.75, 0.375, 0.8853, 0.4375, 0.8853, 0.4375, 0.9167, 0.375, 0.9167, 0.5625, 0.8333, 0.625, 0.8333, 0.625, 0.8647, 0.5625, 0.8647, 0.5625, 0.3853, 0.625, 0.3853, 0.625, 0.4167, 0.5625, 0.4167, 0.7603, 0.5625, 0.7917, 0.5625, 0.7917, 0.625, 0.7603, 0.625, 0.7603, 0.625, 0.7917, 0.625, 0.7917, 0.6875, 0.7603, 0.6875, 0.375, 0.3333, 0.4375, 0.3333, 0.4375, 0.3647, 0.375, 0.3647, 0.2603, 0.5625, 0.2917, 0.5625, 0.2917, 0.625, 0.2603, 0.625, 0.2603, 0.625, 0.2917, 0.625, 0.2917, 0.6875, 0.2603, 0.6875, 0.5625, 0.8853, 0.5, 0.8853, 0.5, 0.8647, 0.5625, 0.8647, 0.5, 0.8853, 0.4375, 0.8853, 0.4375, 0.8647, 0.5, 0.8647, 0.4375, 0.8853, 0.375, 0.8853, 0.375, 0.8647, 0.4375, 0.8647, 0.5625, 0.3853, 0.5, 0.3853, 0.5, 0.3647, 0.5625, 0.3647, 0.5, 0.3853, 0.4375, 0.3853, 0.4375, 0.3647, 0.5, 0.3647, 0.4375, 0.3853, 0.375, 0.3853, 0.375, 0.3647, 0.4375, 0.3647, 0.625, 0.3853, 0.5625, 0.3853, 0.5625, 0.3647, 0.625, 0.3647, 0.625, 0.8853, 0.5625, 0.8853, 0.5625, 0.8647, 0.625, 0.8647, 0.2603, 0.6875, 0.2603, 0.75, 0.2397, 0.75, 0.2397, 0.6875, 0.7603, 0.6875, 0.7603, 0.75, 0.7397, 0.75, 0.7397, 0.6875, 0.7603, 0.5, 0.7603, 0.5625, 0.7397, 0.5625, 0.7397, 0.5, 0.7603, 0.5625, 0.7603, 0.625, 0.7603, 0.625, 0.7603, 0.5625, 0.7603, 0.625, 0.7603, 0.6875, 0.7397, 0.6875, 0.7397, 0.625, 0.2603, 0.5, 0.2603, 0.5625, 0.2397, 0.5625, 0.2397, 0.5, 0.2603, 0.5625, 0.2603, 0.625, 0.2397, 0.625, 0.2397, 0.5625, 0.2603, 0.625, 0.2603, 0.6875, 0.2397, 0.6875, 0.2397, 0.625, 0.2083, 0.5, 0.2397, 0.5, 0.2397, 0.5625, 0.2083, 0.5625, 0.7603, 0.625, 0.7397, 0.625, 0.7397, 0.625, 0.7603, 0.625, 0.7397, 0.5625, 0.7603, 0.5625, 0.7603, 0.5625, 0.7397, 0.5625, 0.7409, 0.5625, 0.7591, 0.5625, 0.7591, 0.5625, 0.7409, 0.5625, 0.7603, 0.5637, 0.7603, 0.6238, 0.7603, 0.6238, 0.7603, 0.5637, 0.7591, 0.5637, 0.7591, 0.6238, 0.7409, 0.6238, 0.7409, 0.5637, 0.7397, 0.625, 0.7397, 0.5625, 0.7397, 0.5625, 0.7397, 0.625, 0.7397, 0.5637, 0.7397, 0.5631, 0.7397, 0.5631, 0.7397, 0.5637, 0.7397, 0.5631, 0.7397, 0.5625, 0.7397, 0.5625, 0.7397, 0.5631, 0.7409, 0.5625, 0.7409, 0.5625, 0.7403, 0.5625, 0.7403, 0.5625, 0.7409, 0.5625, 0.7409, 0.5625, 0.7403, 0.5625, 0.7403, 0.5625, 0.7409, 0.5637, 0.7403, 0.5637, 0.7403, 0.5631, 0.7409, 0.5631, 0.7403, 0.5637, 0.7397, 0.5637, 0.7397, 0.5631, 0.7403, 0.5631, 0.7397, 0.5631, 0.7403, 0.5625, 0.7403, 0.5631, 0.7409, 0.6238, 0.7409, 0.6244, 0.7403, 0.6244, 0.7403, 0.6238, 0.7409, 0.6244, 0.7409, 0.625, 0.7403, 0.625, 0.7403, 0.6244, 0.7409, 0.625, 0.7403, 0.625, 0.7403, 0.625, 0.7409, 0.625, 0.7403, 0.625, 0.7397, 0.625, 0.7397, 0.625, 0.7403, 0.625, 0.7397, 0.6238, 0.7397, 0.6238, 0.7397, 0.6244, 0.7397, 0.6244, 0.7397, 0.6238, 0.7397, 0.6238, 0.7397, 0.6244, 0.7397, 0.6244, 0.7403, 0.6244, 0.7403, 0.625, 0.7397, 0.6244, 0.7603, 0.6238, 0.7603, 0.6244, 0.7603, 0.6244, 0.7603, 0.6238, 0.7603, 0.6244, 0.7603, 0.625, 0.7603, 0.625, 0.7603, 0.6244, 0.7591, 0.625, 0.7591, 0.625, 0.7597, 0.625, 0.7597, 0.625, 0.7591, 0.625, 0.7591, 0.625, 0.7597, 0.625, 0.7597, 0.625, 0.7591, 0.6238, 0.7597, 0.6238, 0.7597, 0.6244, 0.7591, 0.6244, 0.7597, 0.6238, 0.7603, 0.6238, 0.7603, 0.6244, 0.7597, 0.6244, 0.7603, 0.6244, 0.7597, 0.625, 0.7597, 0.6244, 0.7591, 0.5625, 0.7597, 0.5625, 0.7597, 0.5625, 0.7591, 0.5625, 0.7597, 0.5625, 0.7603, 0.5625, 0.7603, 0.5625, 0.7597, 0.5625, 0.7603, 0.5637, 0.7603, 0.5637, 0.7603, 0.5631, 0.7603, 0.5631, 0.7603, 0.5637, 0.7603, 0.5637, 0.7603, 0.5631, 0.7603, 0.5631, 0.7591, 0.5637, 0.7591, 0.5631, 0.7597, 0.5631, 0.7597, 0.5637, 0.7591, 0.5631, 0.7591, 0.5625, 0.7597, 0.5625, 0.7597, 0.5631, 0.7597, 0.5625, 0.7603, 0.5631, 0.7597, 0.5631, 0.7409, 0.625, 0.7403, 0.625, 0.74, 0.625, 0.7403, 0.625, 0.7403, 0.625, 0.0, 0.0, 0.0, 0.0, 0.74, 0.625, 0.7397, 0.625, 0.0, 0.0, 0.0, 0.0, 0.7397, 0.625, 0.0, 0.0, 0.7397, 0.6242, 0.7397, 0.6246, 0.0, 0.0, 0.7397, 0.6238, 0.7397, 0.6244, 0.7397, 0.6246, 0.7397, 0.6242, 0.7397, 0.6244, 0.7397, 0.625, 0.7397, 0.625, 0.7397, 0.6246, 0.74, 0.625, 0.0, 0.0, 0.7397, 0.6246, 0.7591, 0.625, 0.7597, 0.625, 0.7599, 0.625, 0.7595, 0.625, 0.7597, 0.625, 0.7603, 0.625, 0.7603, 0.625, 0.7599, 0.625, 0.7603, 0.6238, 0.7603, 0.6242, 0.7603, 0.6246, 0.7603, 0.6244, 0.7603, 0.6242, 0.0, 0.0, 0.0, 0.0, 0.7603, 0.6246, 0.7603, 0.625, -6.104e-05, 0.0, 0.0, 0.0, 0.0, 0.0, -6.104e-05, 0.0, 0.7595, 0.625, 0.7599, 0.625, 0.0, 0.0, 0.7599, 0.625, 0.7603, 0.6246, 0.0, 0.0, 0.7397, 0.5637, 0.7397, 0.5633, 0.7397, 0.5629, 0.7397, 0.5631, 0.7397, 0.5633, 0.0, 0.0, 0.0, 0.0, 0.7397, 0.5629, 0.7397, 0.5625, 0.0, 0.0, 0.0, 0.0, 0.7397, 0.5625, 0.0, 0.0, 0.7405, 0.5625, 0.7401, 0.5625, 0.0, 0.0, 0.7409, 0.5625, 0.7403, 0.5625, 0.7401, 0.5625, 0.7405, 0.5625, 0.7403, 0.5625, 0.7397, 0.5625, 0.7397, 0.5625, 0.7401, 0.5625, 0.7397, 0.5629, 0.0, 0.0, 0.7401, 0.5625, 0.7591, 0.5625, 0.7595, 0.5625, 0.7599, 0.5625, 0.7597, 0.5625, 0.7595, 0.5625, 0.0, 0.0, 0.0, 0.0, 0.7599, 0.5625, 0.7603, 0.5625, 0.0, 0.0, 0.0, 0.0, 0.0, 0.0, 0.0, 0.0, 0.7603, 0.5633, 0.7603, 0.5629, 0.0, 0.0, 0.7603, 0.5637, 0.7603, 0.5631, 0.7603, 0.5629, 0.7603, 0.5633, 0.7603, 0.5631, 0.7603, 0.5625, 0.7603, 0.5625, 0.7603, 0.5629, 0.7599, 0.5625, 0.0, 0.0, 0.7603, 0.5629, 0.7603, 0.6238, 0.7603, 0.6238, 0.7603, 0.6244, 0.7603, 0.6244, 0.7603, 0.6244, 0.7603, 0.6244, 0.7597, 0.625, 0.7597, 0.625, 0.7597, 0.625, 0.7597, 0.625, 0.7591, 0.625, 0.7591, 0.625, 0.7603, 0.5637, 0.7603, 0.5637, 0.7603, 0.5631, 0.7603, 0.5631, 0.7603, 0.5631, 0.7603, 0.5631, 0.7597, 0.5625, 0.7597, 0.5625, 0.7597, 0.5625, 0.7597, 0.5625, 0.7591, 0.5625, 0.7591, 0.5625, 0.7397, 0.6238, 0.7397, 0.5637, 0.7397, 0.5637, 0.7397, 0.6238, 0.7397, 0.6238, 0.7397, 0.5637, 0.7403, 0.5637, 0.7403, 0.6238, 0.7403, 0.6238, 0.7403, 0.5637, 0.7409, 0.5637, 0.7409, 0.6238, 0.7603, 0.5625, 0.7603, 0.625, 2.05e-05, 1.192e-05, 0.0, 0.0, 0.0, 0.0, 2.05e-05, 1.192e-05, 0.7603, 0.6242, 0.7603, 0.5633, 0.7603, 0.5633, 0.7603, 0.6242, 0.7603, 0.6238, 0.7603, 0.5637, 0.7397, 0.6238, 0.7397, 0.6238, 0.7397, 0.6244, 0.7397, 0.6244, 0.7397, 0.6244, 0.7397, 0.6244, 0.7403, 0.625, 0.7403, 0.625, 0.7403, 0.625, 0.7403, 0.625, 0.7409, 0.625, 0.7409, 0.625, 0.7591, 0.625, 0.7409, 0.625, 0.7409, 0.625, 0.7591, 0.625, 0.7591, 0.625, 0.7409, 0.625, 0.7409, 0.6244, 0.7591, 0.6244, 0.7591, 0.6244, 0.7409, 0.6244, 0.7409, 0.6238, 0.7591, 0.6238, 0.7603, 0.5637, 0.7603, 0.6238, 0.7603, 0.6238, 0.7603, 0.5637, 0.7603, 0.5637, 0.7603, 0.6238, 0.7597, 0.6238, 0.7597, 0.5637, 0.7597, 0.5637, 0.7597, 0.6238, 0.7591, 0.6238, 0.7591, 0.5637, 0.7397, 0.625, 0.7397, 0.5625, -1.001e-05, 4.768e-06, 0.0, 0.0, 0.0, 0.0, -1.001e-05, 4.768e-06, 0.7397, 0.5633, 0.7397, 0.6242, 0.7397, 0.6242, 0.7397, 0.5633, 0.7397, 0.5637, 0.7397, 0.6238, 0.7591, 0.5625, 0.7409, 0.5625, 0.7405, 0.5625, 0.7595, 0.5625, 0.7595, 0.5625, 0.7405, 0.5625, 0.0, 0.0, 3.815e-06, 9.537e-06, 3.815e-06, 9.537e-06, 0.0, 0.0, 0.7397, 0.5625, 0.7603, 0.5625, 0.7603, 0.625, 0.7397, 0.625, -1.144e-05, -1.621e-05, -6.104e-05, 0.0, -6.104e-05, 0.0, -1.144e-05, -1.621e-05, 0.7403, 0.625, 0.7595, 0.625, 0.7595, 0.625, 0.7403, 0.625, 0.7409, 0.625, 0.7591, 0.625, 0.7591, 0.5637, 0.7409, 0.5637, 0.7409, 0.5631, 0.7591, 0.5631, 0.7591, 0.5631, 0.7409, 0.5631, 0.7409, 0.5625, 0.7591, 0.5625, 0.7591, 0.5625, 0.7409, 0.5625, 0.7409, 0.5625, 0.7591, 0.5625, 0.7397, 0.5637, 0.7397, 0.5637, 0.7397, 0.5631, 0.7397, 0.5631, 0.7397, 0.5631, 0.7397, 0.5631, 0.7403, 0.5625, 0.7403, 0.5625, 0.7403, 0.5625, 0.7403, 0.5625, 0.7409, 0.5625, 0.7409, 0.5625, 0.7397, 0.6238, 0.7397, 0.5637, 0.7397, 0.5637, 0.7397, 0.6238])
me_x.use_remesh_fix_poles = True
me_x.use_remesh_preserve_attributes = False
me_x.update()
me_x_1 = bpy.data.meshes.new('平面')
me_x_1.from_pydata([], [], [])
_uv = me_x_1.uv_layers.new(name='UV 贴图')
_uv.uv.foreach_set('vector', [])
me_x_1.use_remesh_fix_poles = True
me_x_1.use_remesh_preserve_attributes = False
me_x_1.update()
me_001 = bpy.data.meshes.new('圆环.001')
me_001.from_pydata([(5.007e-08, 0.6066, 0.0), (-0.1183, 0.5949, 0.0), (-0.2321, 0.5604, 0.0), (-0.337, 0.5043, 0.0), (-0.4289, 0.4289, 0.0), (-0.5043, 0.337, 0.0), (-0.5604, 0.2321, 0.0), (-0.5949, 0.1183, 0.0), (-0.6066, -3.193e-08, 0.0), (-0.5949, -0.1183, 0.0), (-0.5604, -0.2321, 0.0), (-0.5043, -0.337, 0.0), (-0.4289, -0.4289, 0.0), (-0.337, -0.5043, 0.0), (-0.2321, -0.5604, 0.0), (-0.1183, -0.5949, 0.0), (6.386e-08, -0.6066, 0.0), (0.1183, -0.5949, 0.0), (0.2321, -0.5604, 0.0), (0.337, -0.5043, 0.0), (0.4289, -0.4289, 0.0), (0.5043, -0.337, 0.0), (0.5604, -0.2321, 0.0), (0.5949, -0.1183, 0.0), (0.6066, 1.192e-08, 0.0), (0.5949, 0.1183, 0.0), (0.5604, 0.2321, 0.0), (0.5043, 0.337, 0.0), (0.4289, 0.4289, 0.0), (0.337, 0.5043, 0.0), (0.2321, 0.5604, 0.0), (0.1183, 0.5949, 0.0), (6.985e-09, 1.5, 3.0), (-0.2926, 1.471, 3.0), (-0.574, 1.386, 3.0), (-0.8334, 1.247, 3.0), (-1.061, 1.061, 3.0), (-1.247, 0.8334, 3.0), (-1.386, 0.574, 3.0), (-1.471, 0.2926, 3.0), (-1.5, -5.625e-08, 3.0), (-1.471, -0.2926, 3.0), (-1.386, -0.574, 3.0), (-1.247, -0.8334, 3.0), (-1.061, -1.061, 3.0), (-0.8334, -1.247, 3.0), (-0.574, -1.386, 3.0), (-0.2926, -1.471, 3.0), (1.381e-07, -1.5, 3.0), (0.2926, -1.471, 3.0), (0.574, -1.386, 3.0), (0.8334, -1.247, 3.0), (1.061, -1.061, 3.0), (1.247, -0.8334, 3.0), (1.386, -0.574, 3.0), (1.471, -0.2926, 3.0), (1.5, 2.72e-08, 3.0), (1.471, 0.2926, 3.0), (1.386, 0.574, 3.0), (1.247, 0.8334, 3.0), (1.061, 1.061, 3.0), (0.8334, 1.247, 3.0), (0.574, 1.386, 3.0), (0.2926, 1.471, 3.0), (9.799e-08, 0.668, -0.1487), (-0.1303, 0.6552, -0.1487), (-0.2556, 0.6172, -0.1487), (-0.3711, 0.5554, -0.1487), (-0.4724, 0.4724, -0.1487), (-0.5554, 0.3711, -0.1487), (-0.6172, 0.2556, -0.1487), (-0.6552, 0.1303, -0.1487), (-0.668, -3.475e-08, -0.1487), (-0.6552, -0.1303, -0.1487), (-0.6172, -0.2556, -0.1487), (-0.5554, -0.3711, -0.1487), (-0.4724, -0.4724, -0.1487), (-0.3711, -0.5554, -0.1487), (-0.2556, -0.6172, -0.1487), (-0.1303, -0.6552, -0.1487), (7.133e-08, -0.668, -0.1487), (0.1303, -0.6552, -0.1487), (0.2556, -0.6172, -0.1487), (0.3711, -0.5554, -0.1487), (0.4724, -0.4724, -0.1487), (0.5554, -0.3711, -0.1487), (0.6172, -0.2556, -0.1487), (0.6552, -0.1303, -0.1487), (0.668, 1.192e-08, -0.1487), (0.6552, 0.1303, -0.1487), (0.6172, 0.2556, -0.1487), (0.5554, 0.3711, -0.1487), (0.4724, 0.4724, -0.1487), (0.3711, 0.5554, -0.1487), (0.2556, 0.6172, -0.1487), (0.1303, 0.6552, -0.1487), (-2.865e-08, 1.697, 2.967), (-0.3311, 1.665, 2.967), (-0.6495, 1.568, 2.967), (-0.943, 1.411, 2.967), (-1.2, 1.2, 2.967), (-1.411, 0.943, 2.967), (-1.568, 0.6495, 2.967), (-1.665, 0.3311, 2.967), (-1.697, -6.203e-08, 2.967), (-1.665, -0.3311, 2.967), (-1.568, -0.6495, 2.967), (-1.411, -0.943, 2.967), (-1.2, -1.2, 2.967), (-0.943, -1.411, 2.967), (-0.6495, -1.568, 2.967), (-0.3311, -1.665, 2.967), (1.506e-07, -1.697, 2.967), (0.3311, -1.665, 2.967), (0.6495, -1.568, 2.967), (0.943, -1.411, 2.967), (1.2, -1.2, 2.967), (1.411, -0.943, 2.967), (1.568, -0.6495, 2.967), (1.665, -0.3311, 2.967), (1.697, 2.72e-08, 2.967), (1.665, 0.3311, 2.967), (1.568, 0.6495, 2.967), (1.411, 0.943, 2.967), (1.2, 1.2, 2.967), (0.943, 1.411, 2.967), (0.6495, 1.568, 2.967), (0.3311, 1.665, 2.967), (1.187, -1.187, 2.864), (1.396, -0.9326, 2.864), (-1.646, 0.3275, 2.864), (-1.679, -6.155e-08, 2.864), (1.551, -0.6424, 2.864), (-1.646, -0.3275, 2.864), (1.646, -0.3275, 2.864), (-1.551, -0.6424, 2.864), (1.679, 2.669e-08, 2.864), (-1.396, -0.9326, 2.864), (1.646, 0.3275, 2.864), (-1.187, -1.187, 2.864), (1.551, 0.6424, 2.864), (-0.9326, -1.396, 2.864), (1.396, 0.9326, 2.864), (-0.6424, -1.551, 2.864), (-2.85e-08, 1.679, 2.864), (-0.3275, 1.646, 2.864), (1.187, 1.187, 2.864), (-0.3275, -1.646, 2.864), (-0.6424, 1.551, 2.864), (0.9326, 1.396, 2.864), (1.488e-07, -1.679, 2.864), (-0.9326, 1.396, 2.864), (0.6424, 1.551, 2.864), (0.3275, -1.646, 2.864), (-1.187, 1.187, 2.864), (0.3275, 1.646, 2.864), (0.6424, -1.551, 2.864), (-1.396, 0.9326, 2.864), (0.9326, -1.396, 2.864), (-1.551, 0.6424, 2.864), (0.9631, -0.6435, -0.01314), (-1.158, -4.818e-08, -0.01314), (1.07, -0.4432, -0.01314), (-1.136, -0.226, -0.01314), (1.136, -0.226, -0.01314), (-1.07, -0.4432, -0.01314), (1.158, 1.259e-08, -0.01314), (-0.9631, -0.6435, -0.01314), (1.136, 0.226, -0.01314), (-0.819, -0.819, -0.01314), (1.07, 0.4432, -0.01314), (-0.6435, -0.9631, -0.01314), (0.9631, 0.6435, -0.01314), (-0.4432, -1.07, -0.01314), (-0.226, 1.136, -0.01314), (0.819, 0.819, -0.01314), (-0.226, -1.136, -0.01314), (-0.4432, 1.07, -0.01314), (0.6435, 0.9631, -0.01314), (9.813e-08, -1.158, -0.01314), (-0.6435, 0.9631, -0.01314), (0.4432, 1.07, -0.01314), (0.226, -1.136, -0.01314), (-0.819, 0.819, -0.01314), (0.226, 1.136, -0.01314), (0.4432, -1.07, -0.01314), (-0.9631, 0.6435, -0.01314), (0.6435, -0.9631, -0.01314), (-1.07, 0.4432, -0.01314), (0.819, -0.819, -0.01314), (-1.136, 0.226, -0.01314), (-2.449e-08, 1.158, -0.01314), (-0.2212, 1.112, -0.1487), (-2.43e-08, 1.134, -0.1487), (-0.4339, 1.047, -0.1487), (-0.6299, 0.9427, -0.1487), (-0.8017, 0.8017, -0.1487), (-0.9427, 0.6299, -0.1487), (-1.047, 0.4339, -0.1487), (-1.112, 0.2212, -0.1487), (-1.134, -4.755e-08, -0.1487), (-1.112, -0.2212, -0.1487), (-1.047, -0.4339, -0.1487), (-0.9427, -0.6299, -0.1487), (-0.8017, -0.8017, -0.1487), (-0.6299, -0.9427, -0.1487), (-0.4339, -1.047, -0.1487), (-0.2212, -1.112, -0.1487), (9.574e-08, -1.134, -0.1487), (0.2212, -1.112, -0.1487), (0.4339, -1.047, -0.1487), (0.6299, -0.9427, -0.1487), (0.8017, -0.8017, -0.1487), (0.9427, -0.6299, -0.1487), (1.047, -0.4339, -0.1487), (1.112, -0.2212, -0.1487), (1.134, 1.192e-08, -0.1487), (1.112, 0.2212, -0.1487), (1.047, 0.4339, -0.1487), (0.9427, 0.6299, -0.1487), (0.8017, 0.8017, -0.1487), (0.6299, 0.9427, -0.1487), (0.4339, 1.047, -0.1487), (0.2212, 1.112, -0.1487), (-0.2058, 1.034, -0.1487), (-4.767e-09, 1.055, -0.1487), (-0.4036, 0.9744, -0.1487), (-0.5859, 0.8769, -0.1487), (-0.7458, 0.7458, -0.1487), (-0.8769, 0.5859, -0.1487), (-0.9744, 0.4036, -0.1487), (-1.034, 0.2058, -0.1487), (-1.055, -4.488e-08, -0.1487), (-1.034, -0.2058, -0.1487), (-0.9744, -0.4036, -0.1487), (-0.8769, -0.5859, -0.1487), (-0.7458, -0.7458, -0.1487), (-0.5859, -0.8769, -0.1487), (-0.4036, -0.9744, -0.1487), (-0.2058, -1.034, -0.1487), (9.159e-08, -1.055, -0.1487), (0.2058, -1.034, -0.1487), (0.4036, -0.9744, -0.1487), (0.5859, -0.8769, -0.1487), (0.7458, -0.7458, -0.1487), (0.8769, -0.5859, -0.1487), (0.9744, -0.4036, -0.1487), (1.034, -0.2058, -0.1487), (1.055, 1.192e-08, -0.1487), (1.034, 0.2058, -0.1487), (0.9744, 0.4036, -0.1487), (0.8769, 0.5859, -0.1487), (0.7458, 0.7458, -0.1487), (0.5859, 0.8769, -0.1487), (0.4036, 0.9744, -0.1487), (0.2058, 1.034, -0.1487), (-0.1951, 0.9808, 0.0), (0.0, 1.0, 0.0), (-0.3827, 0.9239, 0.0), (-0.5556, 0.8315, 0.0), (-0.7071, 0.7071, 0.0), (-0.8315, 0.5556, 0.0), (-0.9239, 0.3827, 0.0), (-0.9808, 0.1951, 0.0), (-1.0, -4.371e-08, 0.0), (-0.9808, -0.1951, 0.0), (-0.9239, -0.3827, 0.0), (-0.8315, -0.5556, 0.0), (-0.7071, -0.7071, 0.0), (-0.5556, -0.8315, 0.0), (-0.3827, -0.9239, 0.0), (-0.1951, -0.9808, 0.0), (8.742e-08, -1.0, 0.0), (0.1951, -0.9808, 0.0), (0.3827, -0.9239, 0.0), (0.5556, -0.8315, 0.0), (0.7071, -0.7071, 0.0), (0.8315, -0.5556, 0.0), (0.9239, -0.3827, 0.0), (0.9808, -0.1951, 0.0), (1.0, 1.192e-08, 0.0), (0.9808, 0.1951, 0.0), (0.9239, 0.3827, 0.0), (0.8315, 0.5556, 0.0), (0.7071, 0.7071, 0.0), (0.5556, 0.8315, 0.0), (0.3827, 0.9239, 0.0), (0.1951, 0.9808, 0.0), (-0.1951, 0.9808, 0.0), (0.0, 1.0, 0.0), (-0.3827, 0.9239, 0.0), (-0.5556, 0.8315, 0.0), (-0.7071, 0.7071, 0.0), (-0.8315, 0.5556, 0.0), (-0.9239, 0.3827, 0.0), (-0.9808, 0.1951, 0.0), (-1.0, -4.371e-08, 0.0), (-0.9808, -0.1951, 0.0), (-0.9239, -0.3827, 0.0), (-0.8315, -0.5556, 0.0), (-0.7071, -0.7071, 0.0), (-0.5556, -0.8315, 0.0), (-0.3827, -0.9239, 0.0), (-0.1951, -0.9808, 0.0), (8.742e-08, -1.0, 0.0), (0.1951, -0.9808, 0.0), (0.3827, -0.9239, 0.0), (0.5556, -0.8315, 0.0), (0.7071, -0.7071, 0.0), (0.8315, -0.5556, 0.0), (0.9239, -0.3827, 0.0), (0.9808, -0.1951, 0.0), (1.0, 1.192e-08, 0.0), (0.9808, 0.1951, 0.0), (0.9239, 0.3827, 0.0), (0.8315, 0.5556, 0.0), (0.7071, 0.7071, 0.0), (0.5556, 0.8315, 0.0), (0.3827, 0.9239, 0.0), (0.1951, 0.9808, 0.0), (1.097, -1.097, 2.161), (-1.522, 0.3027, 2.161), (-2.752e-08, 1.551, 2.161), (1.29, -0.8619, 2.161), (-1.551, -5.828e-08, 2.161), (1.433, -0.5937, 2.161), (-1.522, -0.3027, 2.161), (1.891, -0.2868, 1.63), (-1.433, -0.5937, 2.161), (1.551, 2.325e-08, 2.161), (-1.29, -0.8619, 2.161), (1.891, 0.2868, 1.63), (-1.097, -1.097, 2.161), (1.433, 0.5937, 2.161), (-0.8619, -1.29, 2.161), (1.29, 0.8619, 2.161), (-0.5937, -1.433, 2.161), (-0.3027, 1.522, 2.161), (1.097, 1.097, 2.161), (-0.3027, -1.522, 2.161), (-0.5937, 1.433, 2.161), (0.8619, 1.29, 2.161), (1.364e-07, -1.551, 2.161), (-0.8619, 1.29, 2.161), (0.5937, 1.433, 2.161), (0.3027, -1.522, 2.161), (-1.097, 1.097, 2.161), (0.3027, 1.522, 2.161), (0.5937, -1.433, 2.161), (-1.29, 0.8619, 2.161), (0.8619, -1.29, 2.161), (-1.433, 0.5937, 2.161), (1.055, -0.7048, 0.5974), (-1.269, -5.102e-08, 0.5974), (1.172, -0.4855, 0.5974), (-1.244, -0.2475, 0.5974), (1.773, -0.2634, 0.9653), (-1.172, -0.4855, 0.5974), (1.269, 1.558e-08, 0.5974), (-1.055, -0.7048, 0.5974), (1.773, 0.2634, 0.9653), (-0.8971, -0.8971, 0.5974), (1.172, 0.4855, 0.5974), (-0.7048, -1.055, 0.5974), (1.055, 0.7048, 0.5974), (-0.4855, -1.172, 0.5974), (-0.2475, 1.244, 0.5974), (0.8971, 0.8971, 0.5974), (-0.2475, -1.244, 0.5974), (-0.4855, 1.172, 0.5974), (0.7048, 1.055, 0.5974), (1.089e-07, -1.269, 0.5974), (-0.7048, 1.055, 0.5974), (0.4855, 1.172, 0.5974), (0.2475, -1.244, 0.5974), (-0.8971, 0.8971, 0.5974), (0.2475, 1.244, 0.5974), (0.4855, -1.172, 0.5974), (-1.055, 0.7048, 0.5974), (0.7048, -1.055, 0.5974), (-1.172, 0.4855, 0.5974), (0.8971, -0.8971, 0.5974), (-1.244, 0.2475, 0.5974), (-2.534e-08, 1.269, 0.5974), (2.814, 2.325e-08, 1.933), (2.256, -0.2868, 1.565), (2.256, 0.2868, 1.565), (2.138, -0.2634, 0.8994), (2.531, 1.558e-08, 0.369), (2.138, 0.2634, 0.8994), (1.522, -0.3027, 2.161), (1.244, -0.2475, 0.5974), (1.522, 0.3027, 2.161), (1.244, 0.2475, 0.5974), (2.784, -0.3027, 1.933), (2.507, -0.2475, 0.369), (2.784, 0.3027, 1.933), (2.507, 0.2475, 0.369), (1.104, -1.104, 2.212), (-1.531, 0.3045, 2.212), (-2.759e-08, 1.561, 2.212), (1.298, -0.8671, 2.212), (-1.561, -5.852e-08, 2.212), (1.442, -0.5973, 2.212), (-1.531, -0.3045, 2.212), (1.531, -0.3045, 2.212), (-1.442, -0.5973, 2.212), (1.561, 2.35e-08, 2.212), (-1.298, -0.8671, 2.212), (1.531, 0.3045, 2.212), (-1.104, -1.104, 2.212), (1.442, 0.5973, 2.212), (-0.8671, -1.298, 2.212), (1.298, 0.8671, 2.212), (-0.5973, -1.442, 2.212), (-0.3045, 1.531, 2.212), (1.104, 1.104, 2.212), (-0.3045, -1.531, 2.212), (-0.5973, 1.442, 2.212), (0.8671, 1.298, 2.212), (1.373e-07, -1.561, 2.212), (-0.8671, 1.298, 2.212), (0.5973, 1.442, 2.212), (0.3045, -1.531, 2.212), (-1.104, 1.104, 2.212), (0.3045, 1.531, 2.212), (0.5973, -1.442, 2.212), (-1.298, 0.8671, 2.212), (0.8671, -1.298, 2.212), (-1.442, 0.5973, 2.212), (1.045, -0.6984, 0.5335), (-1.257, -5.072e-08, 0.5335), (1.161, -0.4811, 0.5335), (-1.233, -0.2453, 0.5335), (1.233, -0.2453, 0.5335), (-1.161, -0.4811, 0.5335), (1.257, 1.527e-08, 0.5335), (-1.045, -0.6984, 0.5335), (1.233, 0.2453, 0.5335), (-0.8889, -0.8889, 0.5335), (1.161, 0.4811, 0.5335), (-0.6984, -1.045, 0.5335), (1.045, 0.6984, 0.5335), (-0.4811, -1.161, 0.5335), (-0.2453, 1.233, 0.5335), (0.8889, 0.8889, 0.5335), (-0.2453, -1.233, 0.5335), (-0.4811, 1.161, 0.5335), (0.6984, 1.045, 0.5335), (1.078e-07, -1.257, 0.5335), (-0.6984, 1.045, 0.5335), (0.4811, 1.161, 0.5335), (0.2453, -1.233, 0.5335), (-0.8889, 0.8889, 0.5335), (0.2453, 1.233, 0.5335), (0.4811, -1.161, 0.5335), (-1.045, 0.6984, 0.5335), (0.6984, -1.045, 0.5335), (-1.161, 0.4811, 0.5335), (0.8889, -0.8889, 0.5335), (-1.233, 0.2453, 0.5335), (-2.525e-08, 1.257, 0.5335)], [], [(277, 276, 52, 53), (264, 263, 39, 40), (278, 277, 53, 54), (265, 264, 40, 41), (279, 278, 54, 55), (266, 265, 41, 42), (280, 279, 55, 56), (267, 266, 42, 43), (281, 280, 56, 57), (268, 267, 43, 44), (282, 281, 57, 58), (269, 268, 44, 45), (283, 282, 58, 59), (270, 269, 45, 46), (256, 257, 32, 33), (284, 283, 59, 60), (271, 270, 46, 47), (258, 256, 33, 34), (285, 284, 60, 61), (272, 271, 47, 48), (259, 258, 34, 35), (286, 285, 61, 62), (273, 272, 48, 49), (260, 259, 35, 36), (287, 286, 62, 63), (274, 273, 49, 50), (261, 260, 36, 37), (257, 287, 63, 32), (275, 274, 50, 51), (262, 261, 37, 38), (276, 275, 51, 52), (263, 262, 38, 39), (1, 2, 3, 4, 5, 6, 7, 8, 9, 10, 11, 12, 13, 14, 15, 16, 17, 18, 19, 20, 21, 22, 23, 24, 25, 26, 27, 28, 29, 30, 31, 0), (129, 117, 116, 128), (131, 104, 103, 130), (132, 118, 117, 129), (133, 105, 104, 131), (134, 119, 118, 132), (135, 106, 105, 133), (136, 120, 119, 134), (137, 107, 106, 135), (138, 121, 120, 136), (139, 108, 107, 137), (140, 122, 121, 138), (141, 109, 108, 139), (142, 123, 122, 140), (143, 110, 109, 141), (145, 97, 96, 144), (146, 124, 123, 142), (147, 111, 110, 143), (148, 98, 97, 145), (149, 125, 124, 146), (150, 112, 111, 147), (151, 99, 98, 148), (152, 126, 125, 149), (153, 113, 112, 150), (154, 100, 99, 151), (155, 127, 126, 152), (156, 114, 113, 153), (157, 101, 100, 154), (144, 96, 127, 155), (158, 115, 114, 156), (159, 102, 101, 157), (128, 116, 115, 158), (130, 103, 102, 159), (65, 64, 95, 94, 93, 92, 91, 90, 89, 88, 87, 86, 85, 84, 83, 82, 81, 80, 79, 78, 77, 76, 75, 74, 73, 72, 71, 70, 69, 68, 67, 66), (33, 32, 96, 97), (34, 33, 97, 98), (35, 34, 98, 99), (36, 35, 99, 100), (37, 36, 100, 101), (38, 37, 101, 102), (39, 38, 102, 103), (40, 39, 103, 104), (41, 40, 104, 105), (42, 41, 105, 106), (43, 42, 106, 107), (44, 43, 107, 108), (45, 44, 108, 109), (46, 45, 109, 110), (47, 46, 110, 111), (48, 47, 111, 112), (49, 48, 112, 113), (50, 49, 113, 114), (51, 50, 114, 115), (52, 51, 115, 116), (53, 52, 116, 117), (54, 53, 117, 118), (55, 54, 118, 119), (56, 55, 119, 120), (57, 56, 120, 121), (58, 57, 121, 122), (59, 58, 122, 123), (60, 59, 123, 124), (61, 60, 124, 125), (62, 61, 125, 126), (63, 62, 126, 127), (32, 63, 127, 96), (399, 130, 159, 429), (398, 128, 158, 428), (429, 159, 157, 427), (428, 158, 156, 426), (400, 144, 155, 425), (427, 157, 154, 424), (426, 156, 153, 423), (425, 155, 152, 422), (424, 154, 151, 421), (423, 153, 150, 420), (422, 152, 149, 419), (421, 151, 148, 418), (420, 150, 147, 417), (419, 149, 146, 416), (418, 148, 145, 415), (417, 147, 143, 414), (416, 146, 142, 413), (415, 145, 144, 400), (414, 143, 141, 412), (413, 142, 140, 411), (412, 141, 139, 410), (411, 140, 138, 409), (410, 139, 137, 408), (409, 138, 136, 407), (408, 137, 135, 406), (407, 136, 134, 405), (406, 135, 133, 404), (405, 134, 132, 403), (404, 133, 131, 402), (403, 132, 129, 401), (402, 131, 130, 399), (401, 129, 128, 398), (213, 160, 189, 212), (200, 161, 190, 199), (214, 162, 160, 213), (201, 163, 161, 200), (215, 164, 162, 214), (202, 165, 163, 201), (216, 166, 164, 215), (203, 167, 165, 202), (217, 168, 166, 216), (204, 169, 167, 203), (218, 170, 168, 217), (205, 171, 169, 204), (219, 172, 170, 218), (206, 173, 171, 205), (192, 174, 191, 193), (220, 175, 172, 219), (207, 176, 173, 206), (194, 177, 174, 192), (221, 178, 175, 220), (208, 179, 176, 207), (195, 180, 177, 194), (222, 181, 178, 221), (209, 182, 179, 208), (196, 183, 180, 195), (223, 184, 181, 222), (210, 185, 182, 209), (197, 186, 183, 196), (193, 191, 184, 223), (211, 187, 185, 210), (198, 188, 186, 197), (212, 189, 187, 211), (199, 190, 188, 198), (225, 224, 192, 193), (224, 226, 194, 192), (226, 227, 195, 194), (227, 228, 196, 195), (228, 229, 197, 196), (229, 230, 198, 197), (230, 231, 199, 198), (231, 232, 200, 199), (232, 233, 201, 200), (233, 234, 202, 201), (234, 235, 203, 202), (235, 236, 204, 203), (236, 237, 205, 204), (237, 238, 206, 205), (238, 239, 207, 206), (239, 240, 208, 207), (240, 241, 209, 208), (241, 242, 210, 209), (242, 243, 211, 210), (243, 244, 212, 211), (244, 245, 213, 212), (245, 246, 214, 213), (246, 247, 215, 214), (247, 248, 216, 215), (248, 249, 217, 216), (249, 250, 218, 217), (250, 251, 219, 218), (251, 252, 220, 219), (252, 253, 221, 220), (253, 254, 222, 221), (254, 255, 223, 222), (255, 225, 193, 223), (64, 65, 224, 225), (65, 66, 226, 224), (66, 67, 227, 226), (67, 68, 228, 227), (68, 69, 229, 228), (69, 70, 230, 229), (70, 71, 231, 230), (71, 72, 232, 231), (72, 73, 233, 232), (73, 74, 234, 233), (74, 75, 235, 234), (75, 76, 236, 235), (76, 77, 237, 236), (77, 78, 238, 237), (78, 79, 239, 238), (79, 80, 240, 239), (80, 81, 241, 240), (81, 82, 242, 241), (82, 83, 243, 242), (83, 84, 244, 243), (84, 85, 245, 244), (85, 86, 246, 245), (86, 87, 247, 246), (87, 88, 248, 247), (88, 89, 249, 248), (89, 90, 250, 249), (90, 91, 251, 250), (91, 92, 252, 251), (92, 93, 253, 252), (93, 94, 254, 253), (94, 95, 255, 254), (95, 64, 225, 255), (288, 289, 257, 256), (290, 288, 256, 258), (291, 290, 258, 259), (292, 291, 259, 260), (293, 292, 260, 261), (294, 293, 261, 262), (295, 294, 262, 263), (296, 295, 263, 264), (297, 296, 264, 265), (298, 297, 265, 266), (299, 298, 266, 267), (300, 299, 267, 268), (301, 300, 268, 269), (302, 301, 269, 270), (303, 302, 270, 271), (304, 303, 271, 272), (305, 304, 272, 273), (306, 305, 273, 274), (307, 306, 274, 275), (308, 307, 275, 276), (309, 308, 276, 277), (310, 309, 277, 278), (311, 310, 278, 279), (312, 311, 279, 280), (313, 312, 280, 281), (314, 313, 281, 282), (315, 314, 282, 283), (316, 315, 283, 284), (317, 316, 284, 285), (318, 317, 285, 286), (319, 318, 286, 287), (289, 319, 287, 257), (1, 0, 289, 288), (2, 1, 288, 290), (3, 2, 290, 291), (4, 3, 291, 292), (5, 4, 292, 293), (6, 5, 293, 294), (7, 6, 294, 295), (8, 7, 295, 296), (9, 8, 296, 297), (10, 9, 297, 298), (11, 10, 298, 299), (12, 11, 299, 300), (13, 12, 300, 301), (14, 13, 301, 302), (15, 14, 302, 303), (16, 15, 303, 304), (17, 16, 304, 305), (18, 17, 305, 306), (19, 18, 306, 307), (20, 19, 307, 308), (21, 20, 308, 309), (22, 21, 309, 310), (23, 22, 310, 311), (24, 23, 311, 312), (25, 24, 312, 313), (26, 25, 313, 314), (27, 26, 314, 315), (28, 27, 315, 316), (29, 28, 316, 317), (30, 29, 317, 318), (31, 30, 318, 319), (0, 31, 319, 289), (352, 323, 320, 381), (353, 324, 321, 382), (354, 325, 323, 352), (355, 326, 324, 353), (391, 390, 325, 354), (357, 328, 326, 355), (329, 390, 394, 384), (359, 330, 328, 357), (392, 329, 384, 396), (361, 332, 330, 359), (362, 333, 392, 393), (363, 334, 332, 361), (364, 335, 333, 362), (365, 336, 334, 363), (366, 337, 322, 383), (367, 338, 335, 364), (368, 339, 336, 365), (369, 340, 337, 366), (370, 341, 338, 367), (371, 342, 339, 368), (372, 343, 340, 369), (373, 344, 341, 370), (374, 345, 342, 371), (375, 346, 343, 372), (376, 347, 344, 373), (377, 348, 345, 374), (378, 349, 346, 375), (383, 322, 347, 376), (379, 350, 348, 377), (380, 351, 349, 378), (381, 320, 350, 379), (382, 321, 351, 380), (460, 382, 380, 458), (459, 381, 379, 457), (458, 380, 378, 456), (457, 379, 377, 455), (461, 383, 376, 454), (456, 378, 375, 453), (455, 377, 374, 452), (454, 376, 373, 451), (453, 375, 372, 450), (452, 374, 371, 449), (451, 373, 370, 448), (450, 372, 369, 447), (449, 371, 368, 446), (448, 370, 367, 445), (447, 369, 366, 444), (446, 368, 365, 443), (445, 367, 364, 442), (444, 366, 383, 461), (443, 365, 363, 441), (442, 364, 362, 440), (441, 363, 361, 439), (440, 362, 393, 438), (439, 361, 359, 437), (438, 393, 358, 436), (437, 359, 357, 435), (436, 358, 391, 434), (435, 357, 355, 433), (434, 391, 354, 432), (433, 355, 353, 431), (432, 354, 352, 430), (431, 353, 382, 460), (430, 352, 381, 459), (388, 384, 394, 395), (397, 396, 384, 388), (386, 389, 387, 385), (331, 386, 385, 327), (391, 358, 388, 395), (358, 393, 397, 388), (356, 327, 390, 391), (331, 360, 393, 392), (385, 387, 395, 394), (389, 386, 396, 397), (386, 331, 392, 396), (327, 385, 394, 390), (360, 389, 397, 393), (387, 356, 391, 395), (389, 360, 356, 387), (360, 331, 327, 356), (323, 401, 398, 320), (324, 402, 399, 321), (325, 403, 401, 323), (326, 404, 402, 324), (390, 405, 403, 325), (328, 406, 404, 326), (329, 407, 405, 390), (330, 408, 406, 328), (392, 409, 407, 329), (332, 410, 408, 330), (333, 411, 409, 392), (334, 412, 410, 332), (335, 413, 411, 333), (336, 414, 412, 334), (337, 415, 400, 322), (338, 416, 413, 335), (339, 417, 414, 336), (340, 418, 415, 337), (341, 419, 416, 338), (342, 420, 417, 339), (343, 421, 418, 340), (344, 422, 419, 341), (345, 423, 420, 342), (346, 424, 421, 343), (347, 425, 422, 344), (348, 426, 423, 345), (349, 427, 424, 346), (322, 400, 425, 347), (350, 428, 426, 348), (351, 429, 427, 349), (320, 398, 428, 350), (321, 399, 429, 351), (160, 430, 459, 189), (161, 431, 460, 190), (162, 432, 430, 160), (163, 433, 431, 161), (164, 434, 432, 162), (165, 435, 433, 163), (166, 436, 434, 164), (167, 437, 435, 165), (168, 438, 436, 166), (169, 439, 437, 167), (170, 440, 438, 168), (171, 441, 439, 169), (172, 442, 440, 170), (173, 443, 441, 171), (174, 444, 461, 191), (175, 445, 442, 172), (176, 446, 443, 173), (177, 447, 444, 174), (178, 448, 445, 175), (179, 449, 446, 176), (180, 450, 447, 177), (181, 451, 448, 178), (182, 452, 449, 179), (183, 453, 450, 180), (184, 454, 451, 181), (185, 455, 452, 182), (186, 456, 453, 183), (191, 461, 454, 184), (187, 457, 455, 185), (188, 458, 456, 186), (189, 459, 457, 187), (190, 460, 458, 188)])
me_001.polygons.foreach_set('use_smooth', [True] * 434)
_uv = me_001.uv_layers.new(name='UV 贴图')
_uv.uv.foreach_set('vector', [0.0, 0.0, 0.0, 0.0, 0.0, 0.0, 0.0, 0.0, 0.0, 0.0, 0.0, 0.0, 0.0, 0.0, 0.0, 0.0, 0.0, 0.0, 0.0, 0.0, 0.0, 0.0, 0.0, 0.0, 0.0, 0.0, 0.0, 0.0, 0.0, 0.0, 0.0, 0.0, 0.0, 0.0, 0.0, 0.0, 0.0, 0.0, 0.0, 0.0, 0.0, 0.0, 0.0, 0.0, 0.0, 0.0, 0.0, 0.0, 0.0, 0.0, 0.0, 0.0, 0.0, 0.0, 0.0, 0.0, 0.0, 0.0, 0.0, 0.0, 0.0, 0.0, 0.0, 0.0, 0.0, 0.0, 0.0, 0.0, 0.0, 0.0, 0.0, 0.0, 0.0, 0.0, 0.0, 0.0, 0.0, 0.0, 0.0, 0.0, 0.0, 0.0, 0.0, 0.0, 0.0, 0.0, 0.0, 0.0, 0.0, 0.0, 0.0, 0.0, 0.0, 0.0, 0.0, 0.0, 0.0, 0.0, 0.0, 0.0, 0.0, 0.0, 0.0, 0.0, 0.0, 0.0, 0.0, 0.0, 0.0, 0.0, 0.0, 0.0, 0.0, 0.0, 0.0, 0.0, 0.0, 0.0, 0.0, 0.0, 0.0, 0.0, 0.0, 0.0, 0.0, 0.0, 0.0, 0.0, 0.0, 0.0, 0.0, 0.0, 0.0, 0.0, 0.0, 0.0, 0.0, 0.0, 0.0, 0.0, 0.0, 0.0, 0.0, 0.0, 0.0, 0.0, 0.0, 0.0, 0.0, 0.0, 0.0, 0.0, 0.0, 0.0, 0.0, 0.0, 0.0, 0.0, 0.0, 0.0, 0.0, 0.0, 0.0, 0.0, 0.0, 0.0, 0.0, 0.0, 0.0, 0.0, 0.0, 0.0, 0.0, 0.0, 0.0, 0.0, 0.0, 0.0, 0.0, 0.0, 0.0, 0.0, 0.0, 0.0, 0.0, 0.0, 0.0, 0.0, 0.0, 0.0, 0.0, 0.0, 0.0, 0.0, 0.0, 0.0, 0.0, 0.0, 0.0, 0.0, 0.0, 0.0, 0.0, 0.0, 0.0, 0.0, 0.0, 0.0, 0.0, 0.0, 0.0, 0.0, 0.0, 0.0, 0.0, 0.0, 0.0, 0.0, 0.0, 0.0, 0.0, 0.0, 0.0, 0.0, 0.0, 0.0, 0.0, 0.0, 0.0, 0.0, 0.0, 0.0, 0.0, 0.0, 0.0, 0.0, 0.0, 0.0, 0.0, 0.0, 0.0, 0.0, 0.0, 0.0, 0.0, 0.0, 0.0, 0.0, 0.0, 0.0, 0.0, 0.0, 0.0, 0.0, 0.0, 0.0, 0.0, 0.0, 0.0, 0.0, 0.0, 0.0, 0.0, 0.0, 0.0, 0.0, 0.0, 0.0, 0.0, 0.0, 0.0, 0.0, 0.0, 0.0, 0.0, 0.0, 0.0, 0.0, 0.0, 0.0, 0.0, 0.0, 0.0, 0.0, 0.0, 0.0, 0.0, 0.0, 0.0, 0.0, 0.0, 0.0, 0.0, 0.0, 0.0, 0.0, 0.0, 0.0, 0.0, 0.0, 0.0, 0.0, 0.0, 0.0, 0.0, 0.0, 0.0, 0.0, 0.0, 0.0, 0.0, 0.0, 0.0, 0.0, 0.0, 0.0, 0.0, 0.0, 0.0, 0.0, 0.0, 0.0, 0.0, 0.0, 0.0, 0.0, 0.0, 0.0, 0.0, 0.0, 0.0, 0.0, 0.0, 0.0, 0.0, 0.0, 0.0, 0.0, 0.0, 0.0, 0.0, 0.0, 0.0, 0.0, 0.0, 0.0, 0.0, 0.0, 0.0, 0.0, 0.0, 0.0, 0.0, 0.0, 0.0, 0.0, 0.0, 0.0, 0.0, 0.0, 0.0, 0.0, 0.0, 0.0, 0.0, 0.0, 0.0, 0.0, 0.0, 0.0, 0.0, 0.0, 0.0, 0.0, 0.0, 0.0, 0.0, 0.0, 0.0, 0.0, 0.0, 0.0, 0.0, 0.0, 0.0, 0.0, 0.0, 0.0, 0.0, 0.0, 0.0, 0.0, 0.0, 0.0, 0.0, 0.0, 0.0, 0.0, 0.0, 0.0, 0.0, 0.0, 0.0, 0.0, 0.0, 0.0, 0.0, 0.0, 0.0, 0.0, 0.0, 0.0, 0.0, 0.0, 0.0, 0.0, 0.0, 0.0, 0.0, 0.0, 0.0, 0.0, 0.0, 0.0, 0.0, 0.0, 0.0, 0.0, 0.0, 0.0, 0.0, 0.0, 0.0, 0.0, 0.0, 0.0, 0.0, 0.0, 0.0, 0.0, 0.0, 0.0, 0.0, 0.0, 0.0, 0.0, 0.0, 0.0, 0.0, 0.0, 0.0, 0.0, 0.0, 0.0, 0.0, 0.0, 0.0, 0.0, 0.0, 0.0, 0.0, 0.0, 0.0, 0.0, 0.0, 0.0, 0.0, 0.0, 0.0, 0.0, 0.0, 0.0, 0.0, 0.0, 0.0, 0.0, 0.0, 0.0, 0.0, 0.0, 0.0, 0.0, 0.0, 0.0, 0.0, 0.0, 0.0, 0.0, 0.0, 0.0, 0.0, 0.0, 0.0, 0.0, 0.0, 0.0, 0.0, 0.0, 0.0, 0.0, 0.0, 0.0, 0.0, 0.0, 0.0, 0.0, 0.0, 0.0, 0.0, 0.0, 0.0, 0.0, 0.0, 0.0, 0.0, 0.0, 0.0, 0.0, 0.0, 0.0, 0.0, 0.0, 0.0, 0.0, 0.0, 0.0, 0.0, 0.0, 0.0, 0.0, 0.0, 0.0, 0.0, 0.0, 0.0, 0.0, 0.0, 0.0, 0.0, 0.0, 0.0, 0.0, 0.0, 0.0, 0.0, 0.0, 0.0, 0.0, 0.0, 0.0, 0.0, 0.0, 0.0, 0.0, 0.0, 0.0, 0.0, 0.0, 0.0, 0.0, 0.0, 0.0, 0.0, 0.0, 0.0, 0.0, 0.0, 0.0, 0.0, 0.0, 0.0, 0.0, 0.0, 0.0, 0.0, 0.0, 0.0, 0.0, 0.0, 0.0, 0.0, 0.0, 0.0, 0.0, 0.0, 0.0, 0.0, 0.0, 0.0, 0.0, 0.0, 0.0, 0.0, 0.0, 0.0, 0.0, 0.0, 0.0, 0.0, 0.0, 0.0, 0.0, 0.0, 0.0, 0.0, 0.0, 0.0, 0.0, 0.0, 0.0, 0.0, 0.0, 0.0, 0.0, 0.0, 0.0, 0.0, 0.0, 0.0, 0.0, 0.0, 0.0, 0.0, 0.0, 0.0, 0.0, 0.0, 0.0, 0.0, 0.0, 0.0, 0.0, 0.0, 0.0, 0.0, 0.0, 0.0, 0.0, 0.0, 0.0, 0.0, 0.0, 0.0, 0.0, 0.0, 0.0, 0.0, 0.0, 0.0, 0.0, 0.0, 0.0, 0.0, 0.0, 0.0, 0.0, 0.0, 0.0, 0.0, 0.0, 0.0, 0.0, 0.0, 0.0, 0.0, 0.0, 0.0, 0.0, 0.0, 0.0, 0.0, 0.0, 0.0, 0.0, 0.0, 0.0, 0.0, 0.0, 0.0, 0.0, 0.0, 0.0, 0.0, 0.0, 0.0, 0.0, 0.0, 0.0, 0.0, 0.0, 0.0, 0.0, 0.0, 0.0, 0.0, 0.0, 0.0, 0.0, 0.0, 0.0, 0.0, 0.0, 0.0, 0.0, 0.0, 0.0, 0.0, 0.0, 0.0, 0.0, 0.0, 0.0, 0.0, 0.0, 0.0, 0.0, 0.0, 0.0, 0.0, 0.0, 0.0, 0.0, 0.0, 0.0, 0.0, 0.0, 0.0, 0.0, 0.0, 0.0, 0.0, 0.0, 0.0, 0.0, 0.0, 0.0, 0.0, 0.0, 0.0, 0.0, 0.0, 0.0, 0.0, 0.0, 0.0, 0.0, 0.0, 0.0, 0.0, 0.0, 0.0, 0.0, 0.0, 0.0, 0.0, 0.0, 0.0, 0.0, 0.0, 0.0, 0.0, 0.0, 0.0, 0.0, 0.0, 0.0, 0.0, 0.0, 0.0, 0.0, 0.0, 0.0, 0.0, 0.0, 0.0, 0.0, 0.0, 0.0, 0.0, 0.0, 0.0, 0.0, 0.0, 0.0, 0.0, 0.0, 0.0, 0.0, 0.0, 0.0, 0.0, 0.0, 0.0, 0.0, 0.0, 0.0, 0.0, 0.0, 0.0, 0.0, 0.0, 0.0, 0.0, 0.0, 0.0, 0.0, 0.0, 0.0, 0.0, 0.0, 0.0, 0.0, 0.0, 0.0, 0.0, 0.0, 0.0, 0.0, 0.0, 0.0, 0.0, 0.0, 0.0, 0.0, 0.0, 0.0, 0.0, 0.0, 0.0, 0.0, 0.0, 0.0, 0.0, 0.0, 0.0, 0.0, 0.0, 0.0, 0.0, 0.0, 0.0, 0.0, 0.0, 0.0, 0.0, 0.0, 0.0, 0.0, 0.0, 0.0, 0.0, 0.0, 0.0, 0.0, 0.0, 0.0, 0.0, 0.0, 0.0, 0.0, 0.0, 0.0, 0.0, 0.0, 0.0, 0.0, 0.0, 0.0, 0.0, 0.0, 0.0, 0.0, 0.0, 0.0, 0.0, 0.0, 0.0, 0.0, 0.0, 0.0, 0.0, 0.0, 0.0, 0.0, 0.0, 0.0, 0.0, 0.0, 0.0, 0.0, 0.0, 0.0, 0.0, 0.0, 0.0, 0.0, 0.0, 0.0, 0.0, 0.0, 0.0, 0.0, 0.0, 0.0, 0.0, 0.0, 0.0, 0.0, 0.0, 0.0, 0.0, 0.0, 0.0, 0.0, 0.0, 0.0, 0.0, 0.0, 0.0, 0.0, 0.0, 0.0, 0.0, 0.0, 0.0, 0.0, 0.0, 0.0, 0.0, 0.0, 0.0, 0.0, 0.0, 0.0, 0.0, 0.0, 0.0, 0.0, 0.0, 0.0, 0.0, 0.0, 0.0, 0.0, 0.0, 0.0, 0.0, 0.0, 0.0, 0.0, 0.0, 0.0, 0.0, 0.0, 0.0, 0.0, 0.0, 0.0, 0.0, 0.0, 0.0, 0.0, 0.0, 0.0, 0.0, 0.0, 0.0, 0.0, 0.0, 0.0, 0.0, 0.0, 0.0, 0.0, 0.0, 0.0, 0.0, 0.0, 0.0, 0.0, 0.0, 0.0, 0.0, 0.0, 0.0, 0.0, 0.0, 0.0, 0.0, 0.0, 0.0, 0.0, 0.0, 0.0, 0.0, 0.0, 0.0, 0.0, 0.0, 0.0, 0.0, 0.0, 0.0, 0.0, 0.0, 0.0, 0.0, 0.0, 0.0, 0.0, 0.0, 0.0, 0.0, 0.0, 0.0, 0.0, 0.0, 0.0, 0.0, 0.0, 0.0, 0.0, 0.0, 0.0, 0.0, 0.0, 0.0, 0.0, 0.0, 0.0, 0.0, 0.0, 0.0, 0.0, 0.0, 0.0, 0.0, 0.0, 0.0, 0.0, 0.0, 0.0, 0.0, 0.0, 0.0, 0.0, 0.0, 0.0, 0.0, 0.0, 0.0, 0.0, 0.0, 0.0, 0.0, 0.0, 0.0, 0.0, 0.0, 0.0, 0.0, 0.0, 0.0, 0.0, 0.0, 0.0, 0.0, 0.0, 0.0, 0.0, 0.0, 0.0, 0.0, 0.0, 0.0, 0.0, 0.0, 0.0, 0.0, 0.0, 0.0, 0.0, 0.0, 0.0, 0.0, 0.0, 0.0, 0.0, 0.0, 0.0, 0.0, 0.0, 0.0, 0.0, 0.0, 0.0, 0.0, 0.0, 0.0, 0.0, 0.0, 0.0, 0.0, 0.0, 0.0, 0.0, 0.0, 0.0, 0.0, 0.0, 0.0, 0.0, 0.0, 0.0, 0.0, 0.0, 0.0, 0.0, 0.0, 0.0, 0.0, 0.0, 0.0, 0.0, 0.0, 0.0, 0.0, 0.0, 0.0, 0.0, 0.0, 0.0, 0.0, 0.0, 0.0, 0.0, 0.0, 0.0, 0.0, 0.0, 0.0, 0.0, 0.0, 0.0, 0.0, 0.0, 0.0, 0.0, 0.0, 0.0, 0.0, 0.0, 0.0, 0.0, 0.0, 0.0, 0.0, 0.0, 0.0, 0.0, 0.0, 0.0, 0.0, 0.0, 0.0, 0.0, 0.0, 0.0, 0.0, 0.0, 0.0, 0.0, 0.0, 0.0, 0.0, 0.0, 0.0, 0.0, 0.0, 0.0, 0.0, 0.0, 0.0, 0.0, 0.0, 0.0, 0.0, 0.0, 0.0, 0.0, 0.0, 0.0, 0.0, 0.0, 0.0, 0.0, 0.0, 0.0, 0.0, 0.0, 0.0, 0.0, 0.0, 0.0, 0.0, 0.0, 0.0, 0.0, 0.0, 0.0, 0.0, 0.0, 0.0, 0.0, 0.0, 0.0, 0.0, 0.0, 0.0, 0.0, 0.0, 0.0, 0.0, 0.0, 0.0, 0.0, 0.0, 0.0, 0.0, 0.0, 0.0, 0.0, 0.0, 0.0, 0.0, 0.0, 0.0, 0.0, 0.0, 0.0, 0.0, 0.0, 0.0, 0.0, 0.0, 0.0, 0.0, 0.0, 0.0, 0.0, 0.0, 0.0, 0.0, 0.0, 0.0, 0.0, 0.0, 0.0, 0.0, 0.0, 0.0, 0.0, 0.0, 0.0, 0.0, 0.0, 0.0, 0.0, 0.0, 0.0, 0.0, 0.0, 0.0, 0.0, 0.0, 0.0, 0.0, 0.0, 0.0, 0.0, 0.0, 0.0, 0.0, 0.0, 0.0, 0.0, 0.0, 0.0, 0.0, 0.0, 0.0, 0.0, 0.0, 0.0, 0.0, 0.0, 0.0, 0.0, 0.0, 0.0, 0.0, 0.0, 0.0, 0.0, 0.0, 0.0, 0.0, 0.0, 0.0, 0.0, 0.0, 0.0, 0.0, 0.0, 0.0, 0.0, 0.0, 0.0, 0.0, 0.0, 0.0, 0.0, 0.0, 0.0, 0.0, 0.0, 0.0, 0.0, 0.0, 0.0, 0.0, 0.0, 0.0, 0.0, 0.0, 0.0, 0.0, 0.0, 0.0, 0.0, 0.0, 0.0, 0.0, 0.0, 0.0, 0.0, 0.0, 0.0, 0.0, 0.0, 0.0, 0.0, 0.0, 0.0, 0.0, 0.0, 0.0, 0.0, 0.0, 0.0, 0.0, 0.0, 0.0, 0.0, 0.0, 0.0, 0.0, 0.0, 0.0, 0.0, 0.0, 0.0, 0.0, 0.0, 0.0, 0.0, 0.0, 0.0, 0.0, 0.0, 0.0, 0.0, 0.0, 0.0, 0.0, 0.0, 0.0, 0.0, 0.0, 0.0, 0.0, 0.0, 0.0, 0.0, 0.0, 0.0, 0.0, 0.0, 0.0, 0.0, 0.0, 0.0, 0.0, 0.0, 0.0, 0.0, 0.0, 0.0, 0.0, 0.0, 0.0, 0.0, 0.0, 0.0, 0.0, 0.0, 0.0, 0.0, 0.0, 0.0, 0.0, 0.0, 0.0, 0.0, 0.0, 0.0, 0.0, 0.0, 0.0, 0.0, 0.0, 0.0, 0.0, 0.0, 0.0, 0.0, 0.0, 0.0, 0.0, 0.0, 0.0, 0.0, 0.0, 0.0, 0.0, 0.0, 0.0, 0.0, 0.0, 0.0, 0.0, 0.0, 0.0, 0.0, 0.0, 0.0, 0.0, 0.0, 0.0, 0.0, 0.0, 0.0, 0.0, 0.0, 0.0, 0.0, 0.0, 0.0, 0.0, 0.0, 0.0, 0.0, 0.0, 0.0, 0.0, 0.0, 0.0, 0.0, 0.0, 0.0, 0.0, 0.0, 0.0, 0.0, 0.0, 0.0, 0.0, 0.0, 0.0, 0.0, 0.0, 0.0, 0.0, 0.0, 0.0, 0.0, 0.0, 0.0, 0.0, 0.0, 0.0, 0.0, 0.0, 0.0, 0.0, 0.0, 0.0, 0.0, 0.0, 0.0, 0.0, 0.0, 0.0, 0.0, 0.0, 0.0, 0.0, 0.0, 0.0, 0.0, 0.0, 0.0, 0.0, 0.0, 0.0, 0.0, 0.0, 0.0, 0.0, 0.0, 0.0, 0.0, 0.0, 0.0, 0.0, 0.0, 0.0, 0.0, 0.0, 0.0, 0.0, 0.0, 0.0, 0.0, 0.0, 0.0, 0.0, 0.0, 0.0, 0.0, 0.0, 0.0, 0.0, 0.0, 0.0, 0.0, 0.0, 0.0, 0.0, 0.0, 0.0, 0.0, 0.0, 0.0, 0.0, 0.0, 0.0, 0.0, 0.0, 0.0, 0.0, 0.0, 0.0, 0.0, 0.0, 0.0, 0.0, 0.0, 0.0, 0.0, 0.0, 0.0, 0.0, 0.0, 0.0, 0.0, 0.0, 0.0, 0.0, 0.0, 0.0, 0.0, 0.0, 0.0, 0.0, 0.0, 0.0, 0.0, 0.0, 0.0, 0.0, 0.0, 0.0, 0.0, 0.0, 0.0, 0.0, 0.0, 0.0, 0.0, 0.0, 0.0, 0.0, 0.0, 0.0, 0.0, 0.0, 0.0, 0.0, 0.0, 0.0, 0.0, 0.0, 0.0, 0.0, 0.0, 0.0, 0.0, 0.0, 0.0, 0.0, 0.0, 0.0, 0.0, 0.0, 0.0, 0.0, 0.0, 0.0, 0.0, 0.0, 0.0, 0.0, 0.0, 0.0, 0.0, 0.0, 0.0, 0.0, 0.0, 0.0, 0.0, 0.0, 0.0, 0.0, 0.0, 0.0, 0.0, 0.0, 0.0, 0.0, 0.0, 0.0, 0.0, 0.0, 0.0, 0.0, 0.0, 0.0, 0.0, 0.0, 0.0, 0.0, 0.0, 0.0, 0.0, 0.0, 0.0, 0.0, 0.0, 0.0, 0.0, 0.0, 0.0, 0.0, 0.0, 0.0, 0.0, 0.0, 0.0, 0.0, 0.0, 0.0, 0.0, 0.0, 0.0, 0.0, 0.0, 0.0, 0.0, 0.0, 0.0, 0.0, 0.0, 0.0, 0.0, 0.0, 0.0, 0.0, 0.0, 0.0, 0.0, 0.0, 0.0, 0.0, 0.0, 0.0, 0.0, 0.0, 0.0, 0.0, 0.0, 0.0, 0.0, 0.0, 0.0, 0.0, 0.0, 0.0, 0.0, 0.0, 0.0, 0.0, 0.0, 0.0, 0.0, 0.0, 0.0, 0.0, 0.0, 0.0, 0.0, 0.0, 0.0, 0.0, 0.0, 0.0, 0.0, 0.0, 0.0, 0.0, 0.0, 0.0, 0.0, 0.0, 0.0, 0.0, 0.0, 0.0, 0.0, 0.0, 0.0, 0.0, 0.0, 0.0, 0.0, 0.0, 0.0, 0.0, 0.0, 0.0, 0.0, 0.0, 0.0, 0.0, 0.0, 0.0, 0.0, 0.0, 0.0, 0.0, 0.0, 0.0, 0.0, 0.0, 0.0, 0.0, 0.0, 0.0, 0.0, 0.0, 0.0, 0.0, 0.0, 0.0, 0.0, 0.0, 0.0, 0.0, 0.0, 0.0, 0.0, 0.0, 0.0, 0.0, 0.0, 0.0, 0.0, 0.0, 0.0, 0.0, 0.0, 0.0, 0.0, 0.0, 0.0, 0.0, 0.0, 0.0, 0.0, 0.0, 0.0, 0.0, 0.0, 0.0, 0.0, 0.0, 0.0, 0.0, 0.0, 0.0, 0.0, 0.0, 0.0, 0.0, 0.0, 0.0, 0.0, 0.0, 0.0, 0.0, 0.0, 0.0, 0.0, 0.0, 0.0, 0.0, 0.0, 0.0, 0.0, 0.0, 0.0, 0.0, 0.0, 0.0, 0.0, 0.0, 0.0, 0.0, 0.0, 0.0, 0.0, 0.0, 0.0, 0.0, 0.0, 0.0, 0.0, 0.0, 0.0, 0.0, 0.0, 0.0, 0.0, 0.0, 0.0, 0.0, 0.0, 0.0, 0.0, 0.0, 0.0, 0.0, 0.0, 0.0, 0.0, 0.0, 0.0, 0.0, 0.0, 0.0, 0.0, 0.0, 0.0, 0.0, 0.0, 0.0, 0.0, 0.0, 0.0, 0.0, 0.0, 0.0, 0.0, 0.0, 0.0, 0.0, 0.0, 0.0, 0.0, 0.0, 0.0, 0.0, 0.0, 0.0, 0.0, 0.0, 0.0, 0.0, 0.0, 0.0, 0.0, 0.0, 0.0, 0.0, 0.0, 0.0, 0.0, 0.0, 0.0, 0.0, 0.0, 0.0, 0.0, 0.0, 0.0, 0.0, 0.0, 0.0, 0.0, 0.0, 0.0, 0.0, 0.0, 0.0, 0.0, 0.0, 0.0, 0.0, 0.0, 0.0, 0.0, 0.0, 0.0, 0.0, 0.0, 0.0, 0.0, 0.0, 0.0, 0.0, 0.0, 0.0, 0.0, 0.0, 0.0, 0.0, 0.0, 0.0, 0.0, 0.0, 0.0, 0.0, 0.0, 0.0, 0.0, 0.0, 0.0, 0.0, 0.0, 0.0, 0.0, 0.0, 0.0, 0.0, 0.0, 0.0, 0.0, 0.0, 0.0, 0.0, 0.0, 0.0, 0.0, 0.0, 0.0, 0.0, 0.0, 0.0, 0.0, 0.0, 0.0, 0.0, 0.0, 0.0, 0.0, 0.0, 0.0, 0.0, 0.0, 0.0, 0.0, 0.0, 0.0, 0.0, 0.0, 0.0, 0.0, 0.0, 0.0, 0.0, 0.0, 0.0, 0.0, 0.0, 0.0, 0.0, 0.0, 0.0, 0.0, 0.0, 0.0, 0.0, 0.0, 0.0, 0.0, 0.0, 0.0, 0.0, 0.0, 0.0, 0.0, 0.0, 0.0, 0.0, 0.0, 0.0, 0.0, 0.0, 0.0, 0.0, 0.0, 0.0, 0.0, 0.0, 0.0, 0.0, 0.0, 0.0, 0.0, 0.0, 0.0, 0.0, 0.0, 0.0, 0.0, 0.0, 0.0, 0.0, 0.0, 0.0, 0.0, 0.0, 0.0, 0.0, 0.0, 0.0, 0.0, 0.0, 0.0, 0.0, 0.0, 0.0, 0.0, 0.0, 0.0, 0.0, 0.0, 0.0, 0.0, 0.0, 0.0, 0.0, 0.0, 0.0, 0.0, 0.0, 0.0, 0.0, 0.0, 0.0, 0.0, 0.0, 0.0, 0.0, 0.0, 0.0, 0.0, 0.0, 0.0, 0.0, 0.0, 0.0, 0.0, 0.0, 0.0, 0.0, 0.0, 0.0, 0.0, 0.0, 0.0, 0.0, 0.0, 0.0, 0.0, 0.0, 0.0, 0.0, 0.0, 0.0, 0.0, 0.0, 0.0, 0.0, 0.0, 0.0, 0.0, 0.0, 0.0, 0.0, 0.0, 0.0, 0.0, 0.0, 0.0, 0.0, 0.0, 0.0, 0.0, 0.0, 0.0, 0.0, 0.0, 0.0, 0.0, 0.0, 0.0, 0.0, 0.0, 0.0, 0.0, 0.0, 0.0, 0.0, 0.0, 0.0, 0.0, 0.0, 0.0, 0.0, 0.0, 0.0, 0.0, 0.0, 0.0, 0.0, 0.0, 0.0, 0.0, 0.0, 0.0, 0.0, 0.0, 0.0, 0.0, 0.0, 0.0, 0.0, 0.0, 0.0, 0.0, 0.0, 0.0, 0.0, 0.0, 0.0, 0.0, 0.0, 0.0, 0.0, 0.0, 0.0, 0.0, 0.0, 0.0, 0.0, 0.0, 0.0, 0.0, 0.0, 0.0, 0.0, 0.0, 0.0, 0.0, 0.0, 0.0, 0.0, 0.0, 0.0, 0.0, 0.0, 0.0, 0.0, 0.0, 0.0, 0.0, 0.0, 0.0, 0.0, 0.0, 0.0, 0.0, 0.0, 0.0, 0.0, 0.0, 0.0, 0.0, 0.0, 0.0, 0.0, 0.0, 0.0, 0.0, 0.0, 0.0, 0.0, 0.0, 0.0, 0.0, 0.0, 0.0, 0.0, 0.0, 0.0, 0.0, 0.0, 0.0, 0.0, 0.0, 0.0, 0.0, 0.0, 0.0, 0.0, 0.0, 0.0, 0.0, 0.0, 0.0, 0.0, 0.0, 0.0, 0.0, 0.0, 0.0, 0.0, 0.0, 0.0, 0.0, 0.0, 0.0, 0.0, 0.0, 0.0, 0.0, 0.0, 0.0, 0.0, 0.0, 0.0, 0.0, 0.0, 0.0, 0.0, 0.0, 0.0, 0.0, 0.0, 0.0, 0.0, 0.0, 0.0, 0.0, 0.0, 0.0, 0.0, 0.0, 0.0, 0.0, 0.0, 0.0, 0.0, 0.0, 0.0, 0.0, 0.0, 0.0, 0.0, 0.0, 0.0, 0.0, 0.0, 0.0, 0.0, 0.0, 0.0, 0.0, 0.0, 0.0, 0.0, 0.0, 0.0, 0.0, 0.0, 0.0, 0.0, 0.0, 0.0, 0.0, 0.0, 0.0, 0.0, 0.0, 0.0, 0.0, 0.0, 0.0, 0.0, 0.0, 0.0, 0.0, 0.0, 0.0, 0.0, 0.0, 0.0, 0.0, 0.0, 0.0, 0.0, 0.0, 0.0, 0.0, 0.0, 0.0, 0.0, 0.0, 0.0, 0.0, 0.0, 0.0, 0.0, 0.0, 0.0, 0.0, 0.0, 0.0, 0.0, 0.0, 0.0, 0.0, 0.0, 0.0, 0.0, 0.0, 0.0, 0.0, 0.0, 0.0, 0.0, 0.0, 0.0, 0.0, 0.0, 0.0, 0.0, 0.0, 0.0, 0.0, 0.0, 0.0, 0.0, 0.0, 0.0, 0.0, 0.0, 0.0, 0.0, 0.0, 0.0, 0.0, 0.0, 0.0, 0.0, 0.0, 0.0, 0.0, 0.0, 0.0, 0.0, 0.0, 0.0, 0.0, 0.0, 0.0, 0.0, 0.0, 0.0, 0.0, 0.0, 0.0, 0.0, 0.0, 0.0, 0.0, 0.0, 0.0, 0.0, 0.0, 0.0, 0.0, 0.0, 0.0, 0.0, 0.0, 0.0, 0.0, 0.0, 0.0, 0.0, 0.0, 0.0, 0.0, 0.0, 0.0, 0.0, 0.0, 0.0, 0.0, 0.0, 0.0, 0.0, 0.0, 0.0, 0.0, 0.0, 0.0, 0.0, 0.0, 0.0, 0.0, 0.0, 0.0, 0.0, 0.0, 0.0, 0.0, 0.0, 0.0, 0.0, 0.0, 0.0, 0.0, 0.0, 0.0, 0.0, 0.0, 0.0, 0.0, 0.0, 0.0, 0.0, 0.0, 0.0, 0.0, 0.0, 0.0, 0.0, 0.0, 0.0, 0.0, 0.0, 0.0, 0.0, 0.0, 0.0, 0.0, 0.0, 0.0, 0.0, 0.0, 0.0, 0.0, 0.0, 0.0, 0.0, 0.0, 0.0, 0.0, 0.0, 0.0, 0.0, 0.0, 0.0, 0.0, 0.0, 0.0, 0.0, 0.0, 0.0, 0.0, 0.0, 0.0, 0.0, 0.0, 0.0, 0.0, 0.0, 0.0, 0.0, 0.0, 0.0, 0.0, 0.0, 0.0, 0.0, 0.0, 0.0, 0.0, 0.0, 0.0, 0.0, 0.0, 0.0, 0.0, 0.0, 0.0, 0.0, 0.0, 0.0, 0.0, 0.0, 0.0, 0.0, 0.0, 0.0, 0.0, 0.0, 0.0, 0.0, 0.0, 0.0, 0.0, 0.0, 0.0, 0.0, 0.0, 0.0, 0.0, 0.0, 0.0, 0.0, 0.0, 0.0, 0.0, 0.0, 0.0, 0.0, 0.0, 0.0, 0.0, 0.0, 0.0, 0.0, 0.0, 0.0, 0.0, 0.0, 0.0, 0.0, 0.0, 0.0, 0.0, 0.0, 0.0, 0.0, 0.0, 0.0, 0.0, 0.0, 0.0, 0.0, 0.0, 0.0, 0.0, 0.0, 0.0, 0.0, 0.0, 0.0, 0.0, 0.0, 0.0, 0.0, 0.0, 0.0, 0.0, 0.0, 0.0, 0.0, 0.0, 0.0, 0.0, 0.0, 0.0, 0.0, 0.0, 0.0, 0.0, 0.0, 0.0, 0.0, 0.0, 0.0, 0.0, 0.0, 0.0, 0.0, 0.0, 0.0, 0.0, 0.0, 0.0, 0.0, 0.0, 0.0, 0.0, 0.0, 0.0, 0.0, 0.0, 0.0, 0.0, 0.0, 0.0, 0.0, 0.0, 0.0, 0.0, 0.0, 0.0, 0.0, 0.0, 0.0, 0.0, 0.0, 0.0, 0.0, 0.0, 0.0, 0.0, 0.0, 0.0, 0.0, 0.0, 0.0, 0.0, 0.0, 0.0, 0.0, 0.0, 0.0, 0.0, 0.0, 0.0, 0.0, 0.0, 0.0, 0.0, 0.0, 0.0, 0.0, 0.0, 0.0, 0.0, 0.0, 0.0, 0.0, 0.0, 0.0, 0.0, 0.0, 0.0, 0.0, 0.0, 0.0, 0.0, 0.0, 0.0, 0.0, 0.0, 0.0, 0.0, 0.0, 0.0, 0.0, 0.0, 0.0, 0.0, 0.0, 0.0, 0.0, 0.0, 0.0, 0.0, 0.0, 0.0, 0.0, 0.0, 0.0, 0.0, 0.0, 0.0, 0.0, 0.0, 0.0, 0.0, 0.0, 0.0, 0.0, 0.0, 0.0, 0.0, 0.0, 0.0, 0.0, 0.0, 0.0, 0.0, 0.0, 0.0, 0.0, 0.0, 0.0, 0.0, 0.0, 0.0, 0.0, 0.0, 0.0, 0.0, 0.0, 0.0, 0.0, 0.0, 0.0, 0.0, 0.0, 0.0, 0.0, 0.0, 0.0, 0.0, 0.0, 0.0, 0.0, 0.0, 0.0, 0.0, 0.0, 0.0, 0.0, 0.0, 0.0, 0.0, 0.0, 0.0, 0.0, 0.0, 0.0, 0.0, 0.0, 0.0, 0.0, 0.0, 0.0, 0.0, 0.0, 0.0, 0.0, 0.0, 0.0, 0.0, 0.0, 0.0, 0.0, 0.0, 0.0, 0.0, 0.0, 0.0, 0.0, 0.0, 0.0, 0.0, 0.0, 0.0, 0.0, 0.0, 0.0, 0.0, 0.0, 0.0, 0.0, 0.0, 0.0, 0.0, 0.0, 0.0, 0.0, 0.0, 0.0, 0.0, 0.0, 0.0, 0.0, 0.0, 0.0, 0.0, 0.0, 0.0, 0.0, 0.0, 0.0, 0.0, 0.0, 0.0, 0.0, 0.0, 0.0, 0.0, 0.0, 0.0, 0.0, 0.0, 0.0, 0.0, 0.0, 0.0, 0.0, 0.0, 0.0, 0.0, 0.0, 0.0, 0.0, 0.0, 0.0, 0.0, 0.0, 0.0, 0.0, 0.0, 0.0, 0.0, 0.0, 0.0, 0.0, 0.0, 0.0, 0.0, 0.0, 0.0, 0.0, 0.0, 0.0, 0.0, 0.0, 0.0, 0.0, 0.0, 0.0, 0.0, 0.0, 0.0, 0.0, 0.0, 0.0, 0.0, 0.0, 0.0, 0.0, 0.0, 0.0, 0.0, 0.0, 0.0, 0.0, 0.0, 0.0, 0.0, 0.0, 0.0, 0.0, 0.0, 0.0, 0.0, 0.0, 0.0, 0.0, 0.0, 0.0, 0.0, 0.0, 0.0, 0.0, 0.0, 0.0, 0.0, 0.0, 0.0, 0.0, 0.0, 0.0, 0.0, 0.0, 0.0, 0.0, 0.0, 0.0, 0.0, 0.0, 0.0, 0.0, 0.0, 0.0, 0.0, 0.0, 0.0, 0.0, 0.0, 0.0, 0.0, 0.0, 0.0, 0.0, 0.0, 0.0, 0.0, 0.0, 0.0, 0.0, 0.0, 0.0, 0.0, 0.0, 0.0, 0.0, 0.0, 0.0, 0.0, 0.0, 0.0, 0.0, 0.0, 0.0, 0.0, 0.0, 0.0, 0.0, 0.0, 0.0, 0.0, 0.0, 0.0, 0.0, 0.0, 0.0, 0.0, 0.0, 0.0, 0.0, 0.0, 0.0, 0.0, 0.0, 0.0, 0.0, 0.0, 0.0, 0.0, 0.0, 0.0, 0.0, 0.0, 0.0, 0.0, 0.0, 0.0, 0.0, 0.0, 0.0, 0.0, 0.0, 0.0, 0.0, 0.0, 0.0, 0.0, 0.0, 0.0, 0.0, 0.0, 0.0, 0.0, 0.0, 0.0, 0.0, 0.0, 0.0, 0.0, 0.0, 0.0, 0.0, 0.0, 0.0, 0.0, 0.0, 0.0, 0.0, 0.0, 0.0, 0.0, 0.0, 0.0, 0.0, 0.0, 0.0, 0.0, 0.0, 0.0, 0.0, 0.0, 0.0, 0.0, 0.0, 0.0, 0.0, 0.0, 0.0, 0.0, 0.0, 0.0, 0.0, 0.0, 0.0, 0.0, 0.0, 0.0, 0.0, 0.0, 0.0, 0.0, 0.0, 0.0, 0.0, 0.0, 0.0, 0.0, 0.0, 0.0, 0.0, 0.0, 0.0, 0.0, 0.0, 0.0, 0.0, 0.0, 0.0, 0.0, 0.0, 0.0, 0.0, 0.0, 0.0, 0.0, 0.0, 0.0, 0.0, 0.0, 0.0, 0.0, 0.0, 0.0, 0.0, 0.0, 0.0, 0.0, 0.0, 0.0, 0.0, 0.0, 0.0, 0.0, 0.0, 0.0, 0.0, 0.0, 0.0, 0.0, 0.0, 0.0, 0.0, 0.0, 0.0, 0.0, 0.0, 0.0, 0.0, 0.0, 0.0, 0.0, 0.0, 0.0, 0.0, 0.0, 0.0, 0.0, 0.0, 0.0, 0.0, 0.0, 0.0, 0.0, 0.0, 0.0, 0.0, 0.0, 0.0, 0.0, 0.0, 0.0, 0.0, 0.0, 0.0, 0.0, 0.0, 0.0, 0.0, 0.0, 0.0, 0.0, 0.0, 0.0, 0.0, 0.0, 0.0, 0.0, 0.0, 0.0, 0.0, 0.0, 0.0, 0.0, 0.0, 0.0, 0.0, 0.0, 0.0, 0.0, 0.0, 0.0, 0.0, 0.0, 0.0, 0.0, 0.0, 0.0, 0.0, 0.0, 0.0, 0.0, 0.0, 0.0, 0.0, 0.0, 0.0, 0.0, 0.0, 0.0, 0.0, 0.0, 0.0, 0.0, 0.0, 0.0, 0.0, 0.0, 0.0, 0.0, 0.0, 0.0, 0.0, 0.0, 0.0, 0.0, 0.0, 0.0, 0.0, 0.0, 0.0, 0.0, 0.0, 0.0, 0.0, 0.0, 0.0, 0.0, 0.0, 0.0, 0.0, 0.0, 0.0, 0.0, 0.0, 0.0, 0.0, 0.0, 0.0, 0.0, 0.0, 0.0, 0.0, 0.0, 0.0, 0.0, 0.0, 0.0, 0.0, 0.0, 0.0, 0.0, 0.0, 0.0, 0.0, 0.0, 0.0, 0.0, 0.0, 0.0, 0.0, 0.0, 0.0, 0.0, 0.0, 0.0, 0.0, 0.0, 0.0, 0.0, 0.0, 0.0, 0.0, 0.0, 0.0, 0.0, 0.0, 0.0, 0.0, 0.0, 0.0, 0.0, 0.0, 0.0, 0.0, 0.0, 0.0, 0.0, 0.0, 0.0, 0.0, 0.0, 0.0, 0.0, 0.0, 0.0, 0.0, 0.0, 0.0, 0.0, 0.0, 0.0, 0.0, 0.0, 0.0, 0.0, 0.0, 0.0, 0.0, 0.0, 0.0, 0.0, 0.0, 0.0, 0.0, 0.0, 0.0, 0.0, 0.0, 0.0, 0.0, 0.0, 0.0, 0.0, 0.0, 0.0, 0.0, 0.0, 0.0, 0.0, 0.0, 0.0, 0.0, 0.0, 0.0, 0.0, 0.0, 0.0, 0.0, 0.0, 0.0, 0.0, 0.0, 0.0, 0.0, 0.0, 0.0, 0.0, 0.0, 0.0, 0.0, 0.0, 0.0, 0.0, 0.0, 0.0, 0.0, 0.0, 0.0, 0.0, 0.0, 0.0, 0.0, 0.0, 0.0, 0.0, 0.0, 0.0, 0.0, 0.0, 0.0, 0.0, 0.0, 0.0, 0.0, 0.0, 0.0, 0.0, 0.0, 0.0, 0.0, 0.0, 0.0, 0.0, 0.0, 0.0, 0.0, 0.0, 0.0, 0.0, 0.0, 0.0, 0.0, 0.0, 0.0, 0.0, 0.0, 0.0, 0.0, 0.0, 0.0, 0.0, 0.0, 0.0, 0.0, 0.0, 0.0, 0.0, 0.0, 0.0, 0.0, 0.0, 0.0, 0.0, 0.0, 0.0, 0.0, 0.0, 0.0, 0.0, 0.0, 0.0, 0.0, 0.0, 0.0, 0.0, 0.0, 0.0, 0.0, 0.0, 0.0, 0.0, 0.0, 0.0, 0.0, 0.0, 0.0, 0.0, 0.0, 0.0, 0.0, 0.0, 0.0, 0.0, 0.0, 0.0, 0.0, 0.0, 0.0, 0.0, 0.0, 0.0, 0.0, 0.0, 0.0, 0.0, 0.0, 0.0, 0.0, 0.0, 0.0, 0.0, 0.0, 0.0, 0.0, 0.0, 0.0, 0.0, 0.0, 0.0, 0.0, 0.0, 0.0, 0.0, 0.0, 0.0, 0.0, 0.0, 0.0, 0.0, 0.0, 0.0, 0.0, 0.0, 0.0, 0.0, 0.0, 0.0, 0.0, 0.0, 0.0, 0.0, 0.0, 0.0, 0.0, 0.0, 0.0, 0.0, 0.0, 0.0, 0.0, 0.0, 0.0, 0.0, 0.0, 0.0, 0.0, 0.0, 0.0, 0.0, 0.0, 0.0, 0.0, 0.0, 0.0, 0.0, 0.0, 0.0, 0.0, 0.0, 0.0, 0.0, 0.0, 0.0, 0.0, 0.0, 0.0, 0.0, 0.0, 0.0, 0.0, 0.0, 0.0, 0.0, 0.0, 0.0, 0.0, 0.0, 0.0, 0.0, 0.0, 0.0, 0.0, 0.0, 0.0, 0.0, 0.0, 0.0, 0.0, 0.0, 0.0, 0.0, 0.0, 0.0, 0.0, 0.0, 0.0, 0.0, 0.0, 0.0, 0.0, 0.0, 0.0, 0.0, 0.0, 0.0, 0.0, 0.0, 0.0, 0.0])
me_001.materials.append(mat_x)
me_001.use_remesh_fix_poles = True
me_001.use_remesh_preserve_attributes = False
me_001.update()
me_001_1 = bpy.data.meshes.new('平面.001')
me_001_1.from_pydata([(-2.0, -2.0, 0.0), (2.0, -2.0, 0.0), (-2.0, 2.0, 0.0), (2.0, 2.0, 0.0)], [], [(0, 1, 3, 2)])
_uv = me_001_1.uv_layers.new(name='UV 贴图')
_uv.uv.foreach_set('vector', [0.0, 0.0, 1.0, 0.0, 1.0, 1.0, 0.0, 1.0])
me_001_1.use_remesh_fix_poles = True
me_001_1.use_remesh_preserve_attributes = False
me_001_1.update()

# ---- objects
ob_x = bpy.data.objects.new('立方体', me_x)
ob_x_1 = bpy.data.objects.new('平面', me_x_1)
ob_x_2 = bpy.data.objects.new('圆环', me_001)
ob_x_3 = bpy.data.objects.new('日光', light_x)
ob_x_4 = bpy.data.objects.new('摄像机', cam_x)
ob_001 = bpy.data.objects.new('平面.001', me_001_1)

# ---- transforms, parenting, visibility, modifiers, constraints
ob_x.location = (0.0, 0.0, 0.0)
ob_x.hide_viewport = True
_m = ob_x.modifiers.new('细分', 'SUBSURF')
_m.levels = 2
ob_x_1.location = (0.0, 0.0, 0.0)
ob_x_2.location = (0.0, 0.0, 0.0)
_m = ob_x_2.modifiers.new('细分', 'SUBSURF')
_m.levels = 2
_m = ob_x_2.modifiers.new('Auto Smooth', 'NODES')
_m.node_group = ng_auto_smooth
_gi = [s.identifier for s in ng_auto_smooth.interface.items_tree if s.item_type == 'SOCKET' and s.in_out == 'INPUT']
_m[_gi[1]] = 0.5236  # Angle
ob_x_3.location = (11.68, -0.01182, 9.739)
ob_x_3.rotation_euler = (-0.2998, 0.1411, -1.078)
ob_x_4.location = (0.09056, -15.96, 6.003)
ob_x_4.rotation_euler = (1.292, 6.665e-07, -0.006981)
ob_001.location = (0.0, 0.0, 0.0)
ob_001.scale = (5.247, 5.247, 5.247)

# ---- collection membership
scene.collection.objects.link(ob_x)
col_collection.objects.link(ob_x_1)
col_collection.objects.link(ob_x_2)
col_collection.objects.link(ob_x_3)
col_collection.objects.link(ob_x_4)
col_collection.objects.link(ob_001)

# ---- scene / render settings (as saved in the file)
scene.camera = ob_x_4
scene.frame_start = 1; scene.frame_end = 250; scene.frame_set(1)
scene.render.engine = 'CYCLES'
scene.cycles.samples = 256
scene.cycles.sampling_pattern = 'TABULATED_SOBOL'
scene.cycles.use_light_tree = False
scene.view_settings.view_transform = 'Filmic'
bpy.context.view_layer.update()
